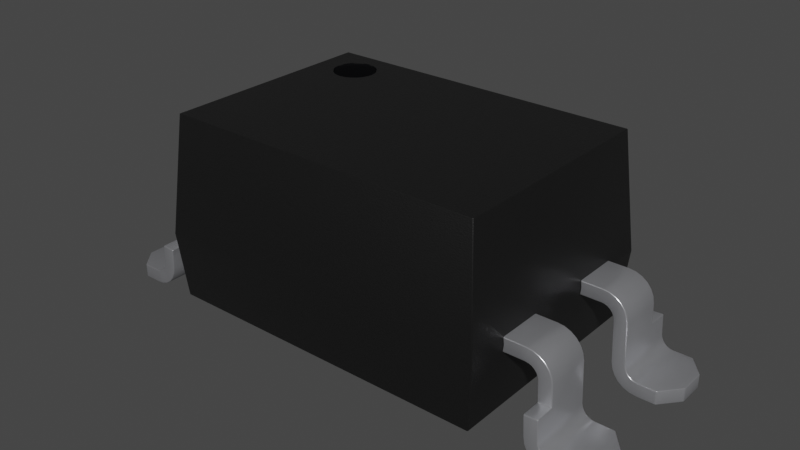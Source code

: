 # Source: SOIC-4_6.5x4.6mm_P2.54mm.blend  (saved by Blender 4.1.23; exported with 4.5.12 LTS)
import bpy
from mathutils import Matrix  # noqa: F401  (used for matrix-valued properties, if any)

bpy.ops.wm.read_factory_settings(use_empty=True)
scene = bpy.context.scene
scene.name = 'Scene'

# ---- collections
col_collection = bpy.data.collections.new('Collection'); scene.collection.children.link(col_collection)

# ---- materials (node trees are filled in below, after node groups)
mat_plastic_chip = bpy.data.materials.new('plastic_chip')
mat_plastic_chip.use_transparent_shadow = False
mat_plastic_chip.preview_render_type = 'CUBE'
mat_plastic_glossy_black = bpy.data.materials.new('plastic_glossy_black')
mat_plastic_glossy_black.alpha_threshold = 0.0
mat_plastic_glossy_black.use_transparent_shadow = False
mat_plastic_glossy_black.preview_render_type = 'CUBE'
mat_plastic_glossy_black.diffuse_color = (0.001296, 0.002578, 0.001683, 1.0)
mat_plastic_glossy_black.specular_color = (0.01, 0.03, 0.01)
mat_plastic_glossy_black.roughness = 0.5
mat_metal_pins = bpy.data.materials.new('metal_pins')
mat_metal_pins.use_transparent_shadow = False
mat_metal_pins.preview_render_type = 'CUBE'

# ---- node groups
ng_auto_smooth = bpy.data.node_groups.new('Auto Smooth', 'GeometryNodeTree')
_s = ng_auto_smooth.interface.new_socket(name='Geometry', in_out='OUTPUT', socket_type='NodeSocketGeometry')
_s = ng_auto_smooth.interface.new_socket(name='Geometry', in_out='INPUT', socket_type='NodeSocketGeometry')
_s = ng_auto_smooth.interface.new_socket(name='Angle', in_out='INPUT', socket_type='NodeSocketFloat')
_s.subtype = 'ANGLE'
_s.min_value = 0.0
_s.max_value = 3.142
ng_auto_smooth.is_modifier = True
_N = ng_auto_smooth.nodes; _L = ng_auto_smooth.links
n0 = _N.new('NodeGroupOutput'); n0.name = 'Group Output'; n0.location = (480, -100)
n1 = _N.new('NodeGroupInput'); n1.name = 'Group Input'; n1.location = (-420, -300)
n2 = _N.new('NodeGroupInput'); n2.name = 'Group Input.001'; n2.location = (-60, -100)
n3 = _N.new('GeometryNodeSetShadeSmooth'); n3.name = 'Set Shade Smooth'; n3.location = (120, -100)
n3.domain = 'EDGE'
n4 = _N.new('GeometryNodeSetShadeSmooth'); n4.name = 'Set Shade Smooth.001'; n4.location = (300, -100)
n5 = _N.new('GeometryNodeInputMeshEdgeAngle'); n5.name = 'Edge Angle'; n5.location = (-420, -220)
n6 = _N.new('GeometryNodeInputEdgeSmooth'); n6.name = 'Is Edge Smooth'; n6.location = (-60, -160)
n7 = _N.new('GeometryNodeInputShadeSmooth'); n7.name = 'Is Face Smooth'; n7.location = (-240, -340)
n8 = _N.new('FunctionNodeBooleanMath'); n8.name = 'Boolean Math'; n8.location = (-60, -220)
n9 = _N.new('FunctionNodeCompare'); n9.name = 'Compare'; n9.location = (-240, -180)
n9.operation = 'LESS_EQUAL'
_L.new(n5.outputs[0], n9.inputs[0])
_L.new(n4.outputs[0], n0.inputs[0])
_L.new(n1.outputs[1], n9.inputs[1])
_L.new(n9.outputs[0], n8.inputs[0])
_L.new(n7.outputs[0], n8.inputs[1])
_L.new(n2.outputs[0], n3.inputs[0])
_L.new(n6.outputs[0], n3.inputs[1])
_L.new(n3.outputs[0], n4.inputs[0])
_L.new(n8.outputs[0], n3.inputs[2])
n0.is_active_output = True

# ---- material node trees
mat_plastic_chip.use_nodes = True; mat_plastic_chip.node_tree.nodes.clear()
_N = mat_plastic_chip.node_tree.nodes; _L = mat_plastic_chip.node_tree.links
n0 = _N.new('ShaderNodeBsdfPrincipled'); n0.name = 'Principled BSDF'; n0.location = (10, 300)
n0.distribution = 'GGX'
n0.subsurface_method = 'BURLEY'
n0.inputs[0].default_value = (0.009312, 0.009312, 0.009312, 1.0)
n0.inputs[1].default_value = 0.1372
n0.inputs[2].default_value = 0.3706
n0.inputs[3].default_value = 1.45
n0.inputs[27].default_value = (0.0, 0.0, 0.0, 1.0)
n0.inputs[28].default_value = 1.0
n1 = _N.new('ShaderNodeOutputMaterial'); n1.name = 'Material Output'; n1.location = (300, 300)
n2 = _N.new('ShaderNodeTexNoise'); n2.name = 'Noise Texture'; n2.location = (-893, 54)
n2.inputs[2].default_value = 200.0
n2.inputs[3].default_value = 3.6
n2.inputs[4].default_value = 0.8375
n3 = _N.new('ShaderNodeBump'); n3.name = 'Bump'; n3.location = (-604, -53)
n3.inputs[0].default_value = 0.08
n3.inputs[1].default_value = 1.0
n3.inputs[2].default_value = 1.0
_L.new(n0.outputs[0], n1.inputs[0])
_L.new(n2.outputs[0], n3.inputs[3])
_L.new(n3.outputs[0], n0.inputs[5])
n1.is_active_output = True
mat_plastic_glossy_black.use_nodes = True; mat_plastic_glossy_black.node_tree.nodes.clear()
_N = mat_plastic_glossy_black.node_tree.nodes; _L = mat_plastic_glossy_black.node_tree.links
n0 = _N.new('ShaderNodeOutputMaterial'); n0.name = 'Material Output'; n0.location = (300, 300)
n1 = _N.new('ShaderNodeTexNoise'); n1.name = 'Noise Texture'; n1.location = (-676, 271)
n1.inputs[2].default_value = 57.0
n1.inputs[4].default_value = 0.8208
n1.inputs[8].default_value = -2.2
n2 = _N.new('ShaderNodeBsdfPrincipled'); n2.name = 'Principled BSDF'; n2.location = (-34, 298)
n2.distribution = 'GGX'
n2.subsurface_method = 'BURLEY'
n2.inputs[0].default_value = (0.003107, 0.003254, 0.00368, 1.0)
n2.inputs[3].default_value = 1.0
n2.inputs[13].default_value = 0.4091
n2.inputs[19].default_value = 0.005682
n2.inputs[27].default_value = (0.0, 0.0, 0.0, 1.0)
n2.inputs[28].default_value = 1.0
n3 = _N.new('ShaderNodeValToRGB'); n3.name = 'ColorRamp'; n3.location = (-430, 279)
while len(n3.color_ramp.elements) > 1: n3.color_ramp.elements.remove(n3.color_ramp.elements[-1])
n3.color_ramp.elements[0].position = 0.2727; n3.color_ramp.elements[0].color = (0.2125, 0.2125, 0.2125, 1.0)
_e = n3.color_ramp.elements.new(1.0); _e.color = (0.5802, 0.5802, 0.5802, 1.0)
_L.new(n2.outputs[0], n0.inputs[0])
_L.new(n1.outputs[0], n3.inputs[0])
_L.new(n3.outputs[0], n2.inputs[2])
n0.is_active_output = True
mat_metal_pins.use_nodes = True; mat_metal_pins.node_tree.nodes.clear()
_N = mat_metal_pins.node_tree.nodes; _L = mat_metal_pins.node_tree.links
n0 = _N.new('ShaderNodeMapping'); n0.name = 'Mapping'; n0.location = (-1447, -91)
n0.inputs[3].default_value = (4.8, 1.2, 1.1)
n1 = _N.new('ShaderNodeBsdfPrincipled'); n1.name = 'Principled BSDF'; n1.location = (-560, 254)
n1.distribution = 'GGX'
n1.subsurface_method = 'BURLEY'
n1.inputs[1].default_value = 0.7818
n1.inputs[2].default_value = 0.2886
n1.inputs[3].default_value = 1.45
n1.inputs[13].default_value = 0.0
n1.inputs[27].default_value = (0.0, 0.0, 0.0, 1.0)
n1.inputs[28].default_value = 1.0
n2 = _N.new('ShaderNodeOutputMaterial'); n2.name = 'Material Output.002'; n2.location = (-205, 253)
n2.width = 213
n3 = _N.new('ShaderNodeTexNoise'); n3.name = 'Noise Texture.002'; n3.location = (-1228, -73)
n3.inputs[2].default_value = 0.1
n3.inputs[3].default_value = 7.0
n3.inputs[4].default_value = 0.6
n3.inputs[8].default_value = 0.4
n4 = _N.new('ShaderNodeTexCoord'); n4.name = 'Texture Coordinate'; n4.location = (-1636, -116)
n5 = _N.new('ShaderNodeMix'); n5.name = 'Mix.001'; n5.location = (-921, 45)
n5.data_type = 'RGBA'
n5.inputs[6].default_value = (0.9398, 0.9547, 1.0, 1.0)
n5.inputs[7].default_value = (0.13, 0.1259, 0.1359, 1.0)
n6 = _N.new('ShaderNodeBump'); n6.name = 'Bump.001'; n6.location = (-1001, -227)
n6.inputs[0].default_value = 0.05
n6.inputs[1].default_value = 0.01
n6.inputs[2].default_value = 1.0
_L.new(n1.outputs[0], n2.inputs[0])
_L.new(n3.outputs[0], n6.inputs[3])
_L.new(n0.outputs[0], n3.inputs[0])
_L.new(n3.outputs[0], n5.inputs[0])
_L.new(n4.outputs[3], n0.inputs[0])
_L.new(n5.outputs[2], n1.inputs[0])
_L.new(n6.outputs[0], n1.inputs[5])
n2.is_active_output = True

# ---- world
world_world = bpy.data.worlds.new('World'); scene.world = world_world
world_world.use_nodes = True; world_world.node_tree.nodes.clear()
_N = world_world.node_tree.nodes; _L = world_world.node_tree.links
n0 = _N.new('ShaderNodeOutputWorld'); n0.name = 'World Output'; n0.location = (300, 300)
n1 = _N.new('ShaderNodeBackground'); n1.name = 'Background'; n1.location = (10, 300)
n1.inputs[0].default_value = (0.05088, 0.05088, 0.05088, 1.0)
_L.new(n1.outputs[0], n0.inputs[0])
n0.is_active_output = True
world_world.color = (0.05088, 0.05088, 0.05088)
world_world.use_sun_shadow = False
world_world.sun_shadow_jitter_overblur = 0.0

# ---- meshes
me_shape_9_indexedfaceset_018 = bpy.data.meshes.new('SHAPE_9_IndexedFaceSet.018')
me_shape_9_indexedfaceset_018.from_pydata([(-1.236, 0.1378, -0.8625), (-1.28, 0.6299, -0.9055), (-1.038, 1.516, -0.5919), (-1.022, 1.516, -0.4724), (1.202, 1.516, -0.828), (-1.202, 1.516, -0.828), (-1.28, 0.6299, 0.9055), (1.28, 0.6299, 0.9055), (-1.202, 1.516, 0.828), (1.202, 1.516, 0.828), (-0.8451, 1.516, -0.7033), (-1.038, 1.516, -0.5104), (1.28, 0.6299, -0.9055), (1.236, 0.1378, 0.8625), (1.236, 0.1378, -0.8625), (-1.236, 0.1378, 0.8625), (-0.8858, 1.516, -0.3937), (-0.7494, 1.516, -0.4724), (-0.7283, 1.516, -0.5512), (-0.7494, 1.516, -0.6299), (-0.8071, 1.516, -0.6876), (-0.7337, 1.516, -0.5104), (-0.7337, 1.516, -0.5919), (-0.7745, 1.516, -0.6625), (-1.022, 1.516, -0.6299), (-1.043, 1.516, -0.5512), (-0.9972, 1.516, -0.4398), (-0.9646, 1.516, -0.4148), (-0.8451, 1.516, -0.3991), (-0.8071, 1.516, -0.4148), (-0.7745, 1.516, -0.4398), (-0.9266, 1.516, -0.7033), (-0.9646, 1.516, -0.6876), (-0.9972, 1.516, -0.6625), (-0.9266, 1.516, -0.3991), (-2.0, 0.0, -0.4016), (-1.74, 0.0, -0.7461), (-1.876, 0.0, -0.7461), (-1.691, 0.00627, -0.7461), (-1.644, 0.02468, -0.7461), (-1.543, 0.1865, -0.7461), (-1.74, 0.0, -0.2539), (-1.644, 0.02468, -0.2539), (-1.573, 0.09254, -0.2539), (-1.535, 0.3399, -0.7461), (-1.543, 0.1865, -0.2539), (-1.527, 0.4892, -0.5984), (-1.523, 0.5127, -0.2539), (-1.513, 0.5343, -0.2539), (-1.457, 0.5757, -0.5984), (-1.433, 0.5787, -0.2539), (-1.275, 0.5787, -0.2539), (-1.28, 0.6299, -0.5984), (-1.28, 0.6299, -0.2539), (-1.275, 0.6811, -0.2539), (-1.433, 0.6811, -0.5984), (-1.528, 0.6564, -0.5984), (-1.569, 0.627, -0.5984), (-1.6, 0.5886, -0.5984), (-1.528, 0.6564, -0.2539), (-1.569, 0.627, -0.2539), (-1.621, 0.5434, -0.2539), (-1.645, 0.1919, -0.2539), (-1.645, 0.1919, -0.7461), (-1.637, 0.3453, -0.7461), (-1.65, 0.1684, -0.2539), (-1.66, 0.1468, -0.2539), (-1.675, 0.1283, -0.2539), (-1.694, 0.1142, -0.2539), (-1.74, 0.1024, -0.7461), (-2.0, 0.1024, -0.4016), (-2.0, 0.1024, -0.5984), (-1.74, 0.1024, -0.2539), (-1.876, 0.0, -0.2539), (-1.691, 0.00627, -0.2539), (-1.604, 0.05406, -0.2539), (-1.552, 0.1377, -0.2539), (-1.527, 0.4892, -0.2539), (-1.498, 0.5528, -0.2539), (-1.479, 0.5669, -0.2539), (-1.457, 0.5757, -0.2539), (-1.433, 0.6811, -0.2539), (-1.482, 0.6748, -0.2539), (-1.6, 0.5886, -0.2539), (-1.63, 0.4946, -0.2539), (-1.716, 0.1054, -0.2539), (-1.65, 0.1684, -0.7461), (-1.66, 0.1468, -0.7461), (-1.675, 0.1283, -0.7461), (-1.694, 0.1142, -0.7461), (-1.716, 0.1054, -0.7461), (-1.876, 0.1024, -0.7461), (-1.604, 0.05406, -0.7461), (-1.573, 0.09254, -0.7461), (-1.552, 0.1377, -0.7461), (-2.0, 0.0, -0.5984), (-1.876, 0.1024, -0.2539), (-1.523, 0.5127, -0.5984), (-1.513, 0.5343, -0.5984), (-1.498, 0.5528, -0.5984), (-1.479, 0.5669, -0.5984), (-1.433, 0.5787, -0.5984), (-1.275, 0.5787, -0.5984), (-1.275, 0.6811, -0.5984), (-1.482, 0.6748, -0.5984), (-1.621, 0.5434, -0.5984), (-1.63, 0.4946, -0.5984), (-1.535, 0.3399, -0.5984), (-1.637, 0.3453, -0.5984), (1.275, 0.6811, -0.2539), (1.28, 0.6299, -0.2539), (1.275, 0.6811, -0.5984), (1.275, 0.5787, -0.5984), (1.275, 0.5787, -0.2539), (1.433, 0.5787, -0.2539), (1.433, 0.5787, -0.5984), (1.479, 0.5669, -0.2539), (1.498, 0.5528, -0.2539), (1.513, 0.5343, -0.2539), (1.523, 0.5127, -0.2539), (1.527, 0.4892, -0.2539), (1.513, 0.5343, -0.5984), (1.498, 0.5528, -0.5984), (1.552, 0.1377, -0.7461), (1.691, 0.00627, -0.7461), (1.74, 0.0, -0.2539), (1.543, 0.1865, -0.2539), (1.691, 0.00627, -0.2539), (1.74, 0.0, -0.7461), (1.876, 0.0, -0.2539), (2.0, 0.0, -0.4016), (2.0, 0.1024, -0.5984), (2.0, 0.0, -0.5984), (1.876, 0.1024, -0.2539), (2.0, 0.1024, -0.4016), (1.74, 0.1024, -0.2539), (1.74, 0.1024, -0.7461), (1.876, 0.1024, -0.7461), (1.694, 0.1142, -0.2539), (1.694, 0.1142, -0.7461), (1.65, 0.1684, -0.7461), (1.637, 0.3453, -0.7461), (1.645, 0.1919, -0.2539), (1.63, 0.4946, -0.2539), (1.63, 0.4946, -0.5984), (1.433, 0.6811, -0.5984), (1.569, 0.627, -0.5984), (1.6, 0.5886, -0.5984), (1.6, 0.5886, -0.2539), (1.528, 0.6564, -0.2539), (1.552, 0.1377, -0.2539), (1.573, 0.09254, -0.2539), (1.604, 0.05406, -0.2539), (1.644, 0.02468, -0.2539), (1.457, 0.5757, -0.2539), (1.433, 0.6811, -0.2539), (1.621, 0.5434, -0.2539), (1.569, 0.627, -0.2539), (1.482, 0.6748, -0.2539), (1.716, 0.1054, -0.2539), (1.675, 0.1283, -0.2539), (1.66, 0.1468, -0.2539), (1.65, 0.1684, -0.2539), (1.535, 0.3399, -0.7461), (1.645, 0.1919, -0.7461), (1.716, 0.1054, -0.7461), (1.675, 0.1283, -0.7461), (1.66, 0.1468, -0.7461), (1.876, 0.0, -0.7461), (1.543, 0.1865, -0.7461), (1.573, 0.09254, -0.7461), (1.604, 0.05406, -0.7461), (1.644, 0.02468, -0.7461), (1.637, 0.3453, -0.5984), (1.482, 0.6748, -0.5984), (1.528, 0.6564, -0.5984), (1.621, 0.5434, -0.5984), (1.28, 0.6299, -0.5984), (1.527, 0.4892, -0.5984), (1.523, 0.5127, -0.5984), (1.479, 0.5669, -0.5984), (1.457, 0.5757, -0.5984), (1.535, 0.3399, -0.5984), (1.275, 0.6811, 0.5984), (1.433, 0.6811, 0.2539), (1.275, 0.5787, 0.2539), (1.28, 0.6299, 0.2539), (1.527, 0.4892, 0.5984), (1.523, 0.5127, 0.5984), (1.513, 0.5343, 0.5984), (1.479, 0.5669, 0.5984), (1.457, 0.5757, 0.5984), (1.479, 0.5669, 0.2539), (1.513, 0.5343, 0.2539), (1.523, 0.5127, 0.2539), (1.535, 0.3399, 0.5984), (1.543, 0.1865, 0.2539), (1.604, 0.05406, 0.7461), (1.691, 0.00627, 0.7461), (1.604, 0.05406, 0.2539), (1.644, 0.02468, 0.2539), (1.691, 0.00627, 0.2539), (1.876, 0.0, 0.7461), (2.0, 0.0, 0.5984), (2.0, 0.0, 0.4016), (1.74, 0.0, 0.2539), (2.0, 0.1024, 0.4016), (1.74, 0.1024, 0.7461), (1.74, 0.1024, 0.2539), (1.645, 0.1919, 0.7461), (1.716, 0.1054, 0.2539), (1.694, 0.1142, 0.2539), (1.675, 0.1283, 0.2539), (1.66, 0.1468, 0.2539), (1.716, 0.1054, 0.7461), (1.694, 0.1142, 0.7461), (1.675, 0.1283, 0.7461), (1.66, 0.1468, 0.7461), (1.65, 0.1684, 0.7461), (1.63, 0.4946, 0.2539), (1.63, 0.4946, 0.5984), (1.6, 0.5886, 0.2539), (1.482, 0.6748, 0.2539), (1.528, 0.6564, 0.5984), (1.569, 0.627, 0.5984), (1.621, 0.5434, 0.5984), (1.876, 0.0, 0.2539), (1.65, 0.1684, 0.2539), (1.645, 0.1919, 0.2539), (1.621, 0.5434, 0.2539), (1.569, 0.627, 0.2539), (1.528, 0.6564, 0.2539), (1.275, 0.6811, 0.2539), (1.433, 0.5787, 0.2539), (1.457, 0.5757, 0.2539), (1.498, 0.5528, 0.2539), (1.527, 0.4892, 0.2539), (1.552, 0.1377, 0.2539), (1.573, 0.09254, 0.2539), (1.543, 0.1865, 0.7461), (1.552, 0.1377, 0.7461), (1.573, 0.09254, 0.7461), (1.644, 0.02468, 0.7461), (1.74, 0.0, 0.7461), (2.0, 0.1024, 0.5984), (1.876, 0.1024, 0.7461), (1.876, 0.1024, 0.2539), (1.498, 0.5528, 0.5984), (1.433, 0.5787, 0.5984), (1.275, 0.5787, 0.5984), (1.28, 0.6299, 0.5984), (1.433, 0.6811, 0.5984), (1.482, 0.6748, 0.5984), (1.6, 0.5886, 0.5984), (1.637, 0.3453, 0.5984), (1.535, 0.3399, 0.7461), (1.637, 0.3453, 0.7461), (-2.0, 0.0, 0.4016), (-1.644, 0.02468, 0.7461), (-1.604, 0.05406, 0.7461), (-1.573, 0.09254, 0.7461), (-1.552, 0.1377, 0.7461), (-1.543, 0.1865, 0.7461), (-1.573, 0.09254, 0.2539), (-1.535, 0.3399, 0.5984), (-1.527, 0.4892, 0.5984), (-1.513, 0.5343, 0.5984), (-1.457, 0.5757, 0.5984), (-1.433, 0.5787, 0.2539), (-1.527, 0.4892, 0.2539), (-1.513, 0.5343, 0.2539), (-1.457, 0.5757, 0.2539), (-1.275, 0.5787, 0.2539), (-1.275, 0.5787, 0.5984), (-1.28, 0.6299, 0.2539), (-1.28, 0.6299, 0.5984), (-1.275, 0.6811, 0.5984), (-1.433, 0.6811, 0.5984), (-1.482, 0.6748, 0.2539), (-1.528, 0.6564, 0.2539), (-1.6, 0.5886, 0.2539), (-1.621, 0.5434, 0.2539), (-1.63, 0.4946, 0.5984), (-1.482, 0.6748, 0.5984), (-1.6, 0.5886, 0.5984), (-1.63, 0.4946, 0.2539), (-1.645, 0.1919, 0.2539), (-1.65, 0.1684, 0.2539), (-1.66, 0.1468, 0.2539), (-1.675, 0.1283, 0.2539), (-1.645, 0.1919, 0.7461), (-1.675, 0.1283, 0.7461), (-1.74, 0.1024, 0.2539), (-1.74, 0.1024, 0.7461), (-2.0, 0.1024, 0.5984), (-2.0, 0.1024, 0.4016), (-1.694, 0.1142, 0.2539), (-1.716, 0.1054, 0.2539), (-1.433, 0.6811, 0.2539), (-1.569, 0.627, 0.2539), (-1.275, 0.6811, 0.2539), (-1.523, 0.5127, 0.2539), (-1.498, 0.5528, 0.2539), (-1.479, 0.5669, 0.2539), (-1.543, 0.1865, 0.2539), (-1.74, 0.0, 0.2539), (-1.691, 0.00627, 0.2539), (-1.644, 0.02468, 0.2539), (-1.604, 0.05406, 0.2539), (-1.552, 0.1377, 0.2539), (-1.535, 0.3399, 0.7461), (-1.74, 0.0, 0.7461), (-1.691, 0.00627, 0.7461), (-1.876, 0.0, 0.7461), (-1.876, 0.1024, 0.7461), (-1.65, 0.1684, 0.7461), (-1.66, 0.1468, 0.7461), (-1.694, 0.1142, 0.7461), (-1.716, 0.1054, 0.7461), (-2.0, 0.0, 0.5984), (-1.876, 0.1024, 0.2539), (-1.876, 0.0, 0.2539), (-1.528, 0.6564, 0.5984), (-1.569, 0.627, 0.5984), (-1.621, 0.5434, 0.5984), (-1.433, 0.5787, 0.5984), (-1.523, 0.5127, 0.5984), (-1.498, 0.5528, 0.5984), (-1.479, 0.5669, 0.5984), (-1.637, 0.3453, 0.7461), (-1.637, 0.3453, 0.5984), (-0.8858, 1.516, -0.7094), (-0.9928, 1.502, -0.4442), (-0.9615, 1.502, -0.4201), (-0.8467, 1.502, -0.405), (-0.8102, 1.502, -0.4201), (-0.7788, 1.502, -0.4442), (-0.925, 1.502, -0.6973), (-0.9615, 1.502, -0.6822), (-0.9928, 1.502, -0.6582), (-1.017, 1.502, -0.6268), (-1.032, 1.502, -0.5903), (-1.037, 1.502, -0.5512), (-1.032, 1.502, -0.512), (-1.017, 1.502, -0.4755), (-0.925, 1.502, -0.405), (-0.8858, 1.502, -0.3999), (-0.7548, 1.502, -0.6268), (-0.7788, 1.502, -0.6582), (-0.7345, 1.502, -0.5512), (-0.7397, 1.502, -0.5903), (-0.8102, 1.502, -0.6822), (-0.8467, 1.502, -0.6973), (-0.7548, 1.502, -0.4755), (-0.7397, 1.502, -0.512), (-0.8858, 1.502, -0.7032)], [], [(15, 6, 1), (15, 1, 0), (9, 7, 12), (9, 12, 4), (12, 1, 5), (4, 12, 5), (6, 8, 5), (6, 5, 1), (7, 9, 8), (7, 8, 6), (32, 5, 33), (24, 33, 5), (31, 5, 32), (2, 24, 5), (25, 2, 5), (11, 25, 5), (8, 28, 16), (8, 29, 28), (8, 30, 29), (8, 3, 11), (8, 26, 3), (8, 27, 26), (8, 34, 27), (8, 16, 34), (8, 11, 5), (4, 21, 17), (4, 18, 21), (4, 22, 18), (4, 19, 22), (4, 23, 19), (4, 20, 23), (4, 10, 20), (9, 17, 30), (9, 30, 8), (9, 4, 17), (4, 5, 10), (13, 14, 12), (7, 13, 12), (13, 7, 6), (13, 6, 15), (12, 14, 0), (12, 0, 1), (13, 0, 14), (13, 15, 0), (10, 5, 31, 331), (95, 37, 36), (35, 36, 41), (35, 95, 36), (73, 35, 41), (94, 40, 45), (94, 45, 76), (93, 76, 43), (93, 94, 76), (92, 43, 75), (92, 93, 43), (39, 75, 42), (39, 92, 75), (38, 42, 74), (38, 39, 42), (36, 74, 41), (36, 38, 74), (40, 44, 107), (77, 107, 46), (45, 107, 77), (45, 40, 107), (97, 47, 77), (97, 77, 46), (98, 48, 47), (98, 47, 97), (99, 78, 48), (99, 48, 98), (100, 79, 78), (100, 78, 99), (49, 80, 79), (49, 79, 100), (101, 50, 80), (101, 80, 49), (50, 102, 51), (50, 101, 102), (51, 52, 53), (51, 102, 52), (53, 103, 54), (53, 52, 103), (54, 55, 81), (54, 103, 55), (105, 106, 84), (105, 84, 61), (58, 61, 83), (58, 105, 61), (57, 83, 60), (57, 58, 83), (56, 60, 59), (56, 57, 60), (104, 59, 82), (104, 56, 59), (55, 82, 81), (55, 104, 82), (108, 64, 63), (62, 108, 63), (84, 106, 108), (84, 108, 62), (86, 62, 63), (86, 65, 62), (87, 66, 65), (87, 65, 86), (88, 67, 66), (88, 66, 87), (89, 68, 67), (89, 67, 88), (90, 85, 68), (90, 68, 89), (69, 72, 85), (69, 85, 90), (69, 91, 71), (72, 70, 96), (72, 71, 70), (72, 69, 71), (71, 35, 70), (71, 95, 35), (72, 96, 73), (72, 73, 41), (85, 41, 74), (85, 72, 41), (68, 74, 42), (68, 85, 74), (67, 42, 75), (67, 68, 42), (43, 66, 67), (43, 67, 75), (76, 65, 66), (76, 66, 43), (45, 62, 65), (45, 65, 76), (77, 84, 62), (77, 62, 45), (47, 61, 84), (47, 84, 77), (48, 83, 61), (48, 61, 47), (60, 48, 78), (60, 83, 48), (59, 78, 79), (59, 60, 78), (82, 79, 80), (82, 59, 79), (81, 80, 50), (81, 82, 80), (53, 50, 51), (53, 81, 50), (54, 81, 53), (69, 37, 91), (69, 36, 37), (90, 38, 36), (90, 36, 69), (89, 39, 38), (89, 38, 90), (88, 92, 39), (88, 39, 89), (93, 88, 87), (93, 92, 88), (94, 86, 63), (94, 87, 86), (94, 93, 87), (40, 94, 63), (44, 63, 64), (44, 40, 63), (37, 95, 71), (37, 71, 91), (70, 35, 73), (70, 73, 96), (98, 58, 57), (98, 57, 99), (100, 57, 56), (100, 99, 57), (97, 105, 58), (97, 58, 98), (49, 104, 55), (49, 56, 104), (49, 100, 56), (46, 106, 105), (46, 105, 97), (101, 49, 55), (52, 55, 103), (52, 101, 55), (107, 108, 106), (107, 106, 46), (102, 101, 52), (107, 64, 108), (107, 44, 64), (155, 111, 109), (155, 145, 111), (109, 177, 110), (109, 111, 177), (110, 112, 113), (110, 177, 112), (113, 115, 114), (113, 112, 115), (115, 154, 114), (181, 116, 154), (181, 154, 115), (180, 117, 116), (180, 116, 181), (122, 118, 117), (122, 117, 180), (121, 119, 118), (121, 118, 122), (179, 120, 119), (179, 119, 121), (178, 120, 179), (182, 163, 169), (126, 182, 169), (120, 178, 182), (120, 182, 126), (124, 128, 125), (124, 125, 127), (172, 127, 153), (172, 124, 127), (171, 153, 152), (171, 172, 153), (170, 152, 151), (170, 171, 152), (123, 150, 126), (123, 151, 150), (123, 170, 151), (169, 123, 126), (128, 168, 132), (125, 130, 129), (125, 132, 130), (125, 128, 132), (134, 132, 131), (134, 130, 132), (131, 137, 136), (134, 136, 135), (134, 131, 136), (133, 134, 135), (165, 135, 136), (165, 159, 135), (139, 138, 159), (139, 159, 165), (166, 160, 138), (166, 138, 139), (167, 161, 160), (167, 160, 166), (140, 162, 161), (140, 161, 167), (164, 142, 162), (164, 162, 140), (164, 141, 173), (143, 173, 144), (142, 173, 143), (142, 164, 173), (174, 145, 155), (174, 155, 158), (175, 158, 149), (175, 174, 158), (146, 157, 148), (146, 149, 157), (146, 175, 149), (147, 146, 148), (176, 148, 156), (176, 147, 148), (144, 156, 143), (144, 176, 156), (135, 129, 133), (135, 125, 129), (159, 127, 125), (159, 125, 135), (138, 153, 127), (138, 127, 159), (160, 152, 153), (160, 153, 138), (151, 160, 161), (151, 161, 162), (151, 152, 160), (150, 151, 162), (126, 162, 142), (126, 150, 162), (120, 142, 143), (120, 126, 142), (119, 143, 156), (119, 120, 143), (118, 156, 148), (118, 119, 156), (157, 117, 118), (157, 118, 148), (116, 117, 157), (149, 116, 157), (158, 154, 116), (158, 116, 149), (155, 114, 154), (155, 154, 158), (110, 113, 114), (110, 114, 155), (109, 110, 155), (136, 137, 168), (136, 168, 128), (165, 128, 124), (165, 136, 128), (139, 124, 172), (139, 165, 124), (166, 172, 171), (166, 139, 172), (170, 167, 166), (170, 166, 171), (123, 140, 167), (123, 167, 170), (169, 164, 140), (169, 140, 123), (141, 164, 169), (163, 141, 169), (168, 137, 131), (168, 131, 132), (134, 133, 129), (134, 129, 130), (145, 177, 111), (115, 112, 177), (115, 177, 145), (181, 145, 174), (181, 115, 145), (180, 174, 175), (180, 181, 174), (122, 175, 146), (122, 180, 175), (147, 121, 122), (147, 122, 146), (176, 178, 179), (176, 179, 121), (176, 121, 147), (144, 178, 176), (173, 182, 178), (173, 178, 144), (163, 173, 141), (163, 182, 173), (251, 232, 183), (251, 184, 232), (183, 186, 250), (183, 232, 186), (250, 185, 249), (250, 186, 185), (249, 233, 248), (249, 185, 233), (188, 236, 187), (188, 194, 236), (189, 193, 194), (189, 194, 188), (247, 235, 193), (247, 193, 189), (190, 192, 235), (190, 235, 247), (191, 234, 192), (191, 192, 190), (248, 233, 234), (248, 234, 191), (195, 196, 239), (195, 236, 196), (255, 195, 239), (187, 236, 195), (240, 239, 196), (240, 196, 237), (241, 237, 238), (241, 238, 199), (241, 240, 237), (197, 241, 199), (242, 199, 200), (242, 197, 199), (198, 200, 201), (198, 242, 200), (243, 201, 205), (243, 198, 201), (205, 226, 204), (243, 203, 202), (243, 204, 203), (243, 205, 204), (204, 244, 203), (204, 206, 244), (206, 246, 208), (244, 208, 207), (244, 206, 208), (245, 244, 207), (218, 228, 209), (218, 227, 228), (217, 213, 227), (217, 227, 218), (216, 212, 213), (216, 213, 217), (215, 211, 212), (215, 212, 216), (214, 208, 210), (214, 210, 211), (214, 211, 215), (207, 208, 214), (254, 219, 220), (254, 228, 219), (209, 254, 256), (209, 228, 254), (225, 220, 219), (225, 219, 229), (253, 229, 221), (253, 225, 229), (224, 221, 230), (224, 253, 221), (223, 230, 231), (223, 224, 230), (252, 231, 222), (252, 223, 231), (251, 222, 184), (251, 252, 222), (193, 230, 221), (193, 235, 230), (192, 231, 230), (192, 230, 235), (194, 229, 219), (194, 221, 229), (194, 193, 221), (234, 222, 231), (234, 231, 192), (236, 194, 219), (233, 184, 222), (233, 222, 234), (186, 232, 184), (186, 184, 233), (185, 186, 233), (205, 246, 226), (205, 208, 246), (196, 219, 228), (196, 236, 219), (201, 210, 208), (201, 208, 205), (237, 227, 213), (237, 228, 227), (237, 196, 228), (200, 211, 210), (200, 210, 201), (238, 237, 213), (199, 212, 211), (199, 213, 212), (199, 238, 213), (199, 211, 200), (243, 202, 245), (243, 245, 207), (243, 207, 214), (239, 256, 255), (239, 209, 256), (198, 243, 214), (240, 218, 209), (240, 209, 239), (242, 214, 215), (242, 198, 214), (241, 216, 217), (241, 217, 218), (241, 218, 240), (197, 215, 216), (197, 242, 215), (197, 216, 241), (203, 244, 245), (203, 245, 202), (246, 206, 204), (246, 204, 226), (189, 253, 224), (189, 224, 247), (190, 224, 223), (190, 247, 224), (188, 225, 253), (188, 253, 189), (191, 252, 251), (191, 223, 252), (191, 190, 223), (187, 220, 225), (187, 225, 188), (248, 191, 251), (250, 251, 183), (250, 248, 251), (195, 254, 220), (195, 220, 187), (249, 248, 250), (195, 256, 254), (195, 255, 256), (257, 321, 305), (319, 305, 311), (319, 257, 305), (313, 319, 311), (312, 311, 305), (312, 305, 306), (258, 306, 307), (258, 312, 306), (259, 307, 308), (259, 308, 263), (259, 258, 307), (260, 259, 263), (261, 263, 309), (261, 260, 263), (262, 309, 304), (262, 261, 309), (264, 269, 265), (264, 304, 269), (262, 264, 310), (262, 304, 264), (267, 268, 325), (267, 303, 271), (267, 271, 268), (328, 302, 303), (328, 303, 267), (327, 302, 328), (266, 270, 302), (266, 302, 327), (326, 301, 270), (326, 270, 266), (265, 269, 301), (265, 301, 326), (325, 272, 273), (325, 268, 272), (273, 274, 275), (273, 272, 274), (275, 300, 276), (275, 274, 300), (276, 298, 277), (276, 300, 298), (283, 277, 298), (283, 298, 278), (322, 278, 279), (322, 283, 278), (323, 279, 299), (323, 322, 279), (284, 299, 280), (284, 323, 299), (324, 280, 281), (324, 284, 280), (282, 281, 285), (282, 324, 281), (330, 286, 290), (330, 285, 286), (329, 330, 290), (282, 285, 330), (318, 292, 293), (318, 297, 292), (317, 296, 297), (317, 297, 318), (291, 289, 296), (291, 296, 317), (316, 288, 289), (316, 289, 291), (315, 286, 287), (315, 287, 288), (315, 288, 316), (290, 286, 315), (292, 320, 295), (294, 292, 295), (293, 294, 314), (293, 292, 294), (319, 295, 257), (319, 294, 295), (302, 280, 299), (270, 280, 302), (303, 299, 279), (303, 302, 299), (301, 281, 280), (301, 280, 270), (271, 278, 298), (271, 279, 278), (271, 303, 279), (269, 285, 281), (269, 281, 301), (268, 271, 298), (274, 298, 300), (274, 268, 298), (272, 268, 274), (286, 285, 269), (305, 320, 292), (305, 321, 320), (304, 286, 269), (306, 292, 297), (306, 305, 292), (309, 287, 286), (309, 286, 304), (307, 297, 296), (307, 306, 297), (263, 288, 287), (263, 289, 288), (263, 287, 309), (308, 296, 289), (308, 289, 263), (308, 307, 296), (290, 310, 329), (311, 314, 313), (311, 293, 314), (262, 310, 290), (312, 318, 293), (312, 293, 311), (261, 290, 315), (261, 315, 316), (261, 262, 290), (258, 317, 318), (258, 318, 312), (260, 261, 316), (259, 316, 291), (259, 291, 317), (259, 260, 316), (259, 317, 258), (319, 313, 314), (319, 314, 294), (320, 321, 257), (320, 257, 295), (277, 275, 276), (325, 273, 275), (325, 275, 277), (267, 277, 283), (267, 325, 277), (328, 283, 322), (328, 267, 283), (327, 322, 323), (327, 328, 322), (284, 266, 327), (284, 327, 323), (324, 265, 326), (324, 326, 266), (324, 266, 284), (282, 265, 324), (330, 264, 265), (330, 265, 282), (310, 330, 329), (310, 264, 330), (20, 10, 352, 351), (332, 333, 345, 346, 334, 335, 336, 353, 354, 349, 350, 347, 348, 351, 352, 355, 337, 338, 339, 340, 341, 342, 343, 344), (26, 27, 333, 332), (25, 11, 343, 342), (28, 29, 335, 334), (3, 26, 332, 344), (21, 18, 349, 354), (29, 30, 336, 335), (19, 23, 348, 347), (27, 34, 345, 333), (31, 32, 338, 337), (18, 22, 350, 349), (33, 24, 340, 339), (30, 17, 353, 336), (331, 31, 337, 355), (32, 33, 339, 338), (34, 16, 346, 345), (22, 19, 347, 350), (23, 20, 351, 348), (11, 3, 344, 343), (24, 2, 341, 340), (17, 21, 354, 353), (16, 28, 334, 346), (10, 331, 355, 352), (2, 25, 342, 341)])
me_shape_9_indexedfaceset_018.polygons.foreach_set('use_smooth', [1, 1, 1, 1, 1, 1, 1, 1, 1, 1, 0, 0, 0, 0, 0, 0, 0, 0, 0, 0, 0, 0, 0, 0, 0, 0, 0, 0, 0, 0, 0, 0, 0, 0, 0, 0, 1, 1, 1, 1, 1, 1, 1, 1, 0, 1, 1, 1, 1, 1, 1, 1, 1, 1, 1, 1, 1, 1, 1, 1, 1, 1, 1, 1, 1, 1, 1, 1, 1, 1, 1, 1, 1, 1, 1, 1, 1, 1, 1, 1, 1, 1, 1, 1, 1, 1, 1, 1, 1, 1, 1, 1, 1, 1, 1, 1, 1, 1, 1, 1, 1, 1, 1, 1, 1, 1, 1, 1, 1, 1, 1, 1, 1, 1, 1, 1, 1, 1, 1, 1, 1, 1, 1, 1, 1, 1, 1, 1, 1, 1, 1, 1, 1, 1, 1, 1, 1, 1, 1, 1, 1, 1, 1, 1, 1, 1, 1, 1, 1, 1, 1, 1, 1, 1, 1, 1, 1, 1, 1, 1, 1, 1, 1, 1, 1, 1, 1, 1, 1, 1, 1, 1, 1, 1, 1, 1, 1, 1, 1, 1, 1, 1, 1, 1, 1, 1, 1, 1, 1, 1, 1, 1, 1, 1, 1, 1, 1, 1, 1, 1, 1, 1, 1, 1, 1, 1, 1, 1, 1, 1, 1, 1, 1, 1, 1, 1, 1, 1, 1, 1, 1, 1, 1, 1, 1, 1, 1, 1, 1, 1, 1, 1, 1, 1, 1, 1, 1, 1, 1, 1, 1, 1, 1, 1, 1, 1, 1, 1, 1, 1, 1, 1, 1, 1, 1, 1, 1, 1, 1, 1, 1, 1, 1, 1, 1, 1, 1, 1, 1, 1, 1, 1, 1, 1, 1, 1, 1, 1, 1, 1, 1, 1, 1, 1, 1, 1, 1, 1, 1, 1, 1, 1, 1, 1, 1, 1, 1, 1, 1, 1, 1, 1, 1, 1, 1, 1, 1, 1, 1, 1, 1, 1, 1, 1, 1, 1, 1, 1, 1, 1, 1, 1, 1, 1, 1, 1, 1, 1, 1, 1, 1, 1, 1, 1, 1, 1, 1, 1, 1, 1, 1, 1, 1, 1, 1, 1, 1, 1, 1, 1, 1, 1, 1, 1, 1, 1, 1, 1, 1, 1, 1, 1, 1, 1, 1, 1, 1, 1, 1, 1, 1, 1, 1, 1, 1, 1, 1, 1, 1, 1, 1, 1, 1, 1, 1, 1, 1, 1, 1, 1, 1, 1, 1, 1, 1, 1, 1, 1, 1, 1, 1, 1, 1, 1, 1, 1, 1, 1, 1, 1, 1, 1, 1, 1, 1, 1, 1, 1, 1, 1, 1, 1, 1, 1, 1, 1, 1, 1, 1, 1, 1, 1, 1, 1, 1, 1, 1, 1, 1, 1, 1, 1, 1, 1, 1, 1, 1, 1, 1, 1, 1, 1, 1, 1, 1, 1, 1, 1, 1, 1, 1, 1, 1, 1, 1, 1, 1, 1, 1, 1, 1, 1, 1, 1, 1, 1, 1, 1, 1, 1, 1, 1, 1, 1, 1, 1, 1, 1, 1, 1, 1, 1, 1, 1, 1, 1, 1, 1, 1, 1, 1, 1, 1, 1, 1, 1, 1, 1, 1, 1, 1, 1, 1, 1, 1, 1, 1, 1, 1, 1, 1, 1, 1, 1, 1, 1, 1, 1, 1, 1, 1, 1, 1, 1, 1, 1, 1, 1, 1, 1, 1, 1, 1, 1, 1, 1, 1, 1, 1, 1, 1, 1, 1, 1, 1, 1, 1, 1, 1, 1, 1, 1, 1, 1, 1, 1, 1, 1, 1, 1, 1, 1, 1, 1, 1, 1, 1, 1, 1, 1, 1, 1, 1, 1, 1, 1, 1, 1, 1, 1, 1, 1, 1, 1, 1, 1, 1, 1, 1, 1, 1, 1, 1, 1, 1, 1, 1, 1, 1, 1, 1, 1, 1, 1, 1, 1, 1, 1, 1, 1, 1, 1, 1, 1, 1, 1, 1, 1, 1, 1, 1, 1, 1, 1, 1, 1, 1, 1, 1, 1, 1, 1, 1, 1, 1, 1])
me_shape_9_indexedfaceset_018.polygons.foreach_set('material_index', [0, 0, 0, 0, 0, 0, 0, 0, 0, 0, 0, 0, 0, 0, 0, 0, 0, 0, 0, 0, 0, 0, 0, 0, 0, 0, 0, 0, 0, 0, 0, 0, 0, 0, 0, 0, 0, 0, 0, 0, 0, 0, 0, 0, 0, 2, 2, 2, 2, 2, 2, 2, 2, 2, 2, 2, 2, 2, 2, 2, 2, 2, 2, 2, 2, 2, 2, 2, 2, 2, 2, 2, 2, 2, 2, 2, 2, 2, 2, 2, 2, 2, 2, 2, 2, 2, 2, 2, 2, 2, 2, 2, 2, 2, 2, 2, 2, 2, 2, 2, 2, 2, 2, 2, 2, 2, 2, 2, 2, 2, 2, 2, 2, 2, 2, 2, 2, 2, 2, 2, 2, 2, 2, 2, 2, 2, 2, 2, 2, 2, 2, 2, 2, 2, 2, 2, 2, 2, 2, 2, 2, 2, 2, 2, 2, 2, 2, 2, 2, 2, 2, 2, 2, 2, 2, 2, 2, 2, 2, 2, 2, 2, 2, 2, 2, 2, 2, 2, 2, 2, 2, 2, 2, 2, 2, 2, 2, 2, 2, 2, 2, 2, 2, 2, 2, 2, 2, 2, 2, 2, 2, 2, 2, 2, 2, 2, 2, 2, 2, 2, 2, 2, 2, 2, 2, 2, 2, 2, 2, 2, 2, 2, 2, 2, 2, 2, 2, 2, 2, 2, 2, 2, 2, 2, 2, 2, 2, 2, 2, 2, 2, 2, 2, 2, 2, 2, 2, 2, 2, 2, 2, 2, 2, 2, 2, 2, 2, 2, 2, 2, 2, 2, 2, 2, 2, 2, 2, 2, 2, 2, 2, 2, 2, 2, 2, 2, 2, 2, 2, 2, 2, 2, 2, 2, 2, 2, 2, 2, 2, 2, 2, 2, 2, 2, 2, 2, 2, 2, 2, 2, 2, 2, 2, 2, 2, 2, 2, 2, 2, 2, 2, 2, 2, 2, 2, 2, 2, 2, 2, 2, 2, 2, 2, 2, 2, 2, 2, 2, 2, 2, 2, 2, 2, 2, 2, 2, 2, 2, 2, 2, 2, 2, 2, 2, 2, 2, 2, 2, 2, 2, 2, 2, 2, 2, 2, 2, 2, 2, 2, 2, 2, 2, 2, 2, 2, 2, 2, 2, 2, 2, 2, 2, 2, 2, 2, 2, 2, 2, 2, 2, 2, 2, 2, 2, 2, 2, 2, 2, 2, 2, 2, 2, 2, 2, 2, 2, 2, 2, 2, 2, 2, 2, 2, 2, 2, 2, 2, 2, 2, 2, 2, 2, 2, 2, 2, 2, 2, 2, 2, 2, 2, 2, 2, 2, 2, 2, 2, 2, 2, 2, 2, 2, 2, 2, 2, 2, 2, 2, 2, 2, 2, 2, 2, 2, 2, 2, 2, 2, 2, 2, 2, 2, 2, 2, 2, 2, 2, 2, 2, 2, 2, 2, 2, 2, 2, 2, 2, 2, 2, 2, 2, 2, 2, 2, 2, 2, 2, 2, 2, 2, 2, 2, 2, 2, 2, 2, 2, 2, 2, 2, 2, 2, 2, 2, 2, 2, 2, 2, 2, 2, 2, 2, 2, 2, 2, 2, 2, 2, 2, 2, 2, 2, 2, 2, 2, 2, 2, 2, 2, 2, 2, 2, 2, 2, 2, 2, 2, 2, 2, 2, 2, 2, 2, 2, 2, 2, 2, 2, 2, 2, 2, 2, 2, 2, 2, 2, 2, 2, 2, 2, 2, 2, 2, 2, 2, 2, 2, 2, 2, 2, 2, 2, 2, 2, 2, 2, 2, 2, 2, 2, 2, 2, 2, 2, 2, 2, 2, 2, 2, 2, 2, 2, 2, 2, 2, 2, 2, 2, 2, 2, 2, 2, 2, 2, 2, 2, 2, 2, 2, 2, 2, 2, 2, 2, 2, 2, 2, 2, 2, 2, 2, 2, 2, 2, 2, 2, 2, 2, 2, 2, 2, 2, 2, 2, 2, 2, 2, 2, 2, 2, 2, 1, 1, 1, 1, 1, 1, 1, 1, 1, 1, 1, 1, 1, 1, 1, 1, 1, 1, 1, 1, 1, 1, 1, 1, 1])
_uv = me_shape_9_indexedfaceset_018.uv_layers.new(name='UVMap')
_uv.uv.foreach_set('vector', [0.9762, 0.0, 1.0, 1.0, 0.0, 1.0, 0.9762, 0.0, 0.0, 1.0, 0.02377, 0.0, 0.9572, 1.0, 1.0, 0.0, 0.0, 0.0, 0.9572, 1.0, 0.0, 0.0, 0.04279, 1.0, 1.0, 0.0, 0.0, 0.0, 0.03028, 1.0, 0.9697, 1.0, 1.0, 0.0, 0.03028, 1.0, 1.0, 0.0, 0.9572, 1.0, 0.04279, 1.0, 1.0, 0.0, 0.04279, 1.0, 0.0, 0.0, 1.0, 0.0, 0.9697, 1.0, 0.03028, 1.0, 1.0, 0.0, 0.03028, 1.0, 0.0, 0.0, 0.09878, 0.08481, 0.0, 0.0, 0.08521, 0.09992, 0.0748, 0.1196, 0.08521, 0.09992, 0.0, 0.0, 0.1146, 0.07531, 0.0, 0.0, 0.09878, 0.08481, 0.06825, 0.1426, 0.0748, 0.1196, 0.0, 0.0, 0.06602, 0.1672, 0.06825, 0.1426, 0.0, 0.0, 0.06825, 0.1918, 0.06602, 0.1672, 0.0, 0.0, 0.0, 1.0, 0.1485, 0.259, 0.1315, 0.2623, 0.0, 1.0, 0.1643, 0.2495, 0.1485, 0.259, 0.0, 1.0, 0.1778, 0.2344, 0.1643, 0.2495, 0.0, 1.0, 0.0748, 0.2147, 0.06825, 0.1918, 0.0, 1.0, 0.08521, 0.2344, 0.0748, 0.2147, 0.0, 1.0, 0.09878, 0.2495, 0.08521, 0.2344, 0.0, 1.0, 0.1146, 0.259, 0.09878, 0.2495, 0.0, 1.0, 0.1315, 0.2623, 0.1146, 0.259, 0.0, 1.0, 0.06825, 0.1918, 0.0, 0.0, 1.0, 0.0, 0.1948, 0.1918, 0.1883, 0.2147, 1.0, 0.0, 0.197, 0.1672, 0.1948, 0.1918, 1.0, 0.0, 0.1948, 0.1426, 0.197, 0.1672, 1.0, 0.0, 0.1883, 0.1196, 0.1948, 0.1426, 1.0, 0.0, 0.1778, 0.09992, 0.1883, 0.1196, 1.0, 0.0, 0.1643, 0.08481, 0.1778, 0.09992, 1.0, 0.0, 0.1485, 0.07531, 0.1643, 0.08481, 1.0, 1.0, 0.1883, 0.2147, 0.1778, 0.2344, 1.0, 1.0, 0.1778, 0.2344, 0.0, 1.0, 1.0, 1.0, 1.0, 0.0, 0.1883, 0.2147, 1.0, 0.0, 0.0, 0.0, 0.1485, 0.07531, 0.9762, 0.0, 0.02377, 0.0, 0.0, 1.0, 1.0, 1.0, 0.9762, 0.0, 0.0, 1.0, 0.9832, 0.0, 1.0, 1.0, 0.0, 1.0, 0.9832, 0.0, 0.0, 1.0, 0.01682, 0.0, 1.0, 1.0, 0.9832, 0.0, 0.01682, 0.0, 1.0, 1.0, 0.01682, 0.0, 0.0, 1.0, 1.0, 1.0, 0.0, 0.0, 1.0, 0.0, 1.0, 1.0, 0.0, 1.0, 0.0, 0.0, 0.1485, 0.07531, 0.0, 0.0, 0.1146, 0.07531, 0.1315, 0.07531, 0.3, 0.0, 0.0, 0.4762, 0.0, 1.0, 0.7, 0.0, 0.0, 1.0, 1.0, 1.0, 0.7, 0.0, 0.3, 0.0, 0.0, 1.0, 1.0, 0.4762, 0.7, 0.0, 1.0, 1.0, 0.0, 0.955, 0.0, 1.0, 1.0, 1.0, 0.0, 0.955, 1.0, 1.0, 1.0, 0.955, 0.0, 0.8492, 1.0, 0.955, 1.0, 0.8492, 0.0, 0.8492, 0.0, 0.955, 1.0, 0.955, 0.0, 0.6893, 1.0, 0.8492, 1.0, 0.6893, 0.0, 0.6893, 0.0, 0.8492, 1.0, 0.8492, 0.0, 0.4855, 1.0, 0.6893, 1.0, 0.4855, 0.0, 0.4855, 0.0, 0.6893, 1.0, 0.6893, 0.0, 0.2507, 1.0, 0.4855, 1.0, 0.2507, 0.0, 0.2507, 0.0, 0.4855, 1.0, 0.4855, 0.0, 0.0, 1.0, 0.2507, 1.0, 0.0, 0.0, 0.0, 0.0, 0.2507, 1.0, 0.2507, 0.0, 0.0, 0.0, 0.5068, 0.3, 0.5068, 1.0, 1.0, 0.3, 0.5068, 0.3, 1.0, 1.0, 0.0, 0.3, 0.5068, 1.0, 1.0, 1.0, 0.0, 0.0, 0.0, 0.3, 0.5068, 0.0, 0.04497, 1.0, 0.04497, 1.0, 0.0, 0.0, 0.04497, 1.0, 0.0, 0.0, 0.0, 0.0, 0.1508, 1.0, 0.1508, 1.0, 0.04497, 0.0, 0.1508, 1.0, 0.04497, 0.0, 0.04497, 0.0, 0.3107, 1.0, 0.3107, 1.0, 0.1508, 0.0, 0.3107, 1.0, 0.1508, 0.0, 0.1508, 0.0, 0.5145, 1.0, 0.5145, 1.0, 0.3107, 0.0, 0.5145, 1.0, 0.3107, 0.0, 0.3107, 0.0, 0.7493, 1.0, 0.7493, 1.0, 0.5145, 0.0, 0.7493, 1.0, 0.5145, 0.0, 0.5145, 0.0, 1.0, 1.0, 1.0, 1.0, 0.7493, 0.0, 1.0, 1.0, 0.7493, 0.0, 0.7493, 1.0, 0.0, 0.0, 1.0, 1.0, 1.0, 1.0, 0.0, 0.0, 0.0, 0.0, 1.0, 1.0, 0.0, 0.0, 1.0, 1.0, 1.0, 1.0, 0.0, 0.0, 0.0, 0.0, 1.0, 1.0, 0.0, 0.0, 1.0, 1.0, 1.0, 1.0, 0.0, 0.0, 0.0, 0.0, 1.0, 1.0, 1.0, 0.0, 0.0, 1.0, 0.0, 1.0, 1.0, 0.0, 1.0, 0.0, 0.0, 0.0, 0.04497, 0.0, 0.0, 1.0, 0.0, 0.0, 0.04497, 1.0, 0.0, 1.0, 0.04497, 0.0, 0.1508, 1.0, 0.04497, 1.0, 0.1508, 0.0, 0.1508, 0.0, 0.04497, 1.0, 0.04497, 0.0, 0.3107, 1.0, 0.1508, 1.0, 0.3107, 0.0, 0.3107, 0.0, 0.1508, 1.0, 0.1508, 0.0, 0.5145, 1.0, 0.3107, 1.0, 0.5145, 0.0, 0.5145, 0.0, 0.3107, 1.0, 0.3107, 0.0, 0.7493, 1.0, 0.5145, 1.0, 0.7493, 0.0, 0.7493, 0.0, 0.5145, 1.0, 0.5145, 0.0, 1.0, 1.0, 0.7493, 1.0, 1.0, 0.0, 1.0, 0.0, 0.7493, 1.0, 0.7493, 0.3, 0.5068, 0.0, 0.5068, 0.0, 0.0, 1.0, 0.0, 0.3, 0.5068, 0.0, 0.0, 1.0, 1.0, 0.3, 1.0, 0.3, 0.5068, 1.0, 1.0, 0.3, 0.5068, 1.0, 0.0, 0.0, 0.955, 1.0, 1.0, 0.0, 1.0, 0.0, 0.955, 1.0, 0.955, 1.0, 1.0, 0.0, 0.8492, 1.0, 0.8492, 1.0, 0.955, 0.0, 0.8492, 1.0, 0.955, 0.0, 0.955, 0.0, 0.6893, 1.0, 0.6893, 1.0, 0.8492, 0.0, 0.6893, 1.0, 0.8492, 0.0, 0.8492, 0.0, 0.4855, 1.0, 0.4855, 1.0, 0.6893, 0.0, 0.4855, 1.0, 0.6893, 0.0, 0.6893, 0.0, 0.2507, 1.0, 0.2507, 1.0, 0.4855, 0.0, 0.2507, 1.0, 0.4855, 0.0, 0.4855, 0.0, 0.0, 1.0, 0.0, 1.0, 0.2507, 0.0, 0.0, 1.0, 0.2507, 0.0, 0.2507, 0.0, 1.0, 0.0, 0.4762, 0.3, 0.0, 1.0, 1.0, 0.7, 0.0, 1.0, 0.4762, 1.0, 1.0, 0.3, 0.0, 0.7, 0.0, 1.0, 1.0, 0.0, 1.0, 0.3, 0.0, 0.0, 1.0, 1.0, 0.0, 1.0, 1.0, 0.0, 1.0, 0.0, 0.0, 1.0, 0.0, 0.1503, 0.2267, 0.1503, 0.0, 0.0, 0.0, 0.1503, 0.2267, 0.0, 0.0, 0.0, 0.2267, 0.1547, 0.2661, 0.0, 0.2267, 0.009206, 0.3087, 0.1547, 0.2661, 0.1503, 0.2267, 0.0, 0.2267, 0.1677, 0.3029, 0.009206, 0.3087, 0.03624, 0.3855, 0.1677, 0.3029, 0.1547, 0.2661, 0.009206, 0.3087, 0.1884, 0.3349, 0.03624, 0.3855, 0.07937, 0.4522, 0.1884, 0.3349, 0.1677, 0.3029, 0.03624, 0.3855, 0.1359, 0.5045, 0.2155, 0.36, 0.1884, 0.3349, 0.1359, 0.5045, 0.1884, 0.3349, 0.07937, 0.4522, 0.2021, 0.5391, 0.2473, 0.3767, 0.2155, 0.36, 0.2021, 0.5391, 0.2155, 0.36, 0.1359, 0.5045, 0.2739, 0.5538, 0.2818, 0.3837, 0.2473, 0.3767, 0.2739, 0.5538, 0.2473, 0.3767, 0.2021, 0.5391, 0.7182, 0.5802, 0.7261, 0.4101, 0.2818, 0.3837, 0.7182, 0.5802, 0.2818, 0.3837, 0.2739, 0.5538, 0.7527, 0.5872, 0.7979, 0.4248, 0.7261, 0.4101, 0.7527, 0.5872, 0.7261, 0.4101, 0.7182, 0.5802, 0.7845, 0.6038, 0.8641, 0.4594, 0.7979, 0.4248, 0.7845, 0.6038, 0.7979, 0.4248, 0.7527, 0.5872, 0.9206, 0.5117, 0.7845, 0.6038, 0.8116, 0.629, 0.9206, 0.5117, 0.8641, 0.4594, 0.7845, 0.6038, 0.9638, 0.5784, 0.8116, 0.629, 0.8323, 0.6609, 0.9638, 0.5784, 0.9206, 0.5117, 0.8116, 0.629, 0.9908, 0.6552, 0.8323, 0.6609, 0.8453, 0.6978, 0.9908, 0.6552, 0.9638, 0.5784, 0.8323, 0.6609, 1.0, 0.7372, 0.8453, 0.6978, 0.8497, 0.7372, 1.0, 0.7372, 0.9908, 0.6552, 0.8453, 0.6978, 0.9249, 0.9926, 0.8497, 0.7372, 0.8497, 1.0, 0.9249, 0.9926, 1.0, 0.7372, 0.8497, 0.7372, 1.0, 1.0, 1.0, 0.7372, 0.9249, 0.9926, 0.2965, 0.3998, 0.0, 0.0, 0.2965, 0.0, 0.2965, 0.3998, 0.0, 0.3998, 0.0, 0.0, 0.3052, 0.4692, 0.01816, 0.5444, 0.0, 0.3998, 0.3052, 0.4692, 0.0, 0.3998, 0.2965, 0.3998, 0.3308, 0.5341, 0.07148, 0.6797, 0.01816, 0.5444, 0.3308, 0.5341, 0.01816, 0.5444, 0.3052, 0.4692, 0.3716, 0.5906, 0.1566, 0.7973, 0.07148, 0.6797, 0.3716, 0.5906, 0.07148, 0.6797, 0.3308, 0.5341, 0.268, 0.8895, 0.3716, 0.5906, 0.4251, 0.6348, 0.268, 0.8895, 0.1566, 0.7973, 0.3716, 0.5906, 0.3987, 0.9505, 0.4878, 0.6641, 0.5558, 0.6766, 0.3987, 0.9505, 0.4251, 0.6348, 0.4878, 0.6641, 0.3987, 0.9505, 0.268, 0.8895, 0.4251, 0.6348, 0.5403, 0.9764, 0.3987, 0.9505, 0.5558, 0.6766, 0.9845, 1.0, 0.5558, 0.6766, 1.0, 0.7001, 0.9845, 1.0, 0.5403, 0.9764, 0.5558, 0.6766, 0.0, 1.0, 1.0, 0.0, 1.0, 0.0, 0.0, 1.0, 1.0, 0.0, 0.0, 1.0, 0.0, 0.0, 0.0, 0.0, 1.0, 1.0, 0.0, 0.0, 1.0, 1.0, 1.0, 1.0, 0.3429, 0.5698, 0.1034, 0.7288, 0.1901, 0.8416, 0.3429, 0.5698, 0.1901, 0.8416, 0.3846, 0.6239, 0.4376, 0.6653, 0.1901, 0.8416, 0.3007, 0.9277, 0.4376, 0.6653, 0.3846, 0.6239, 0.1901, 0.8416, 0.3154, 0.5063, 0.04598, 0.5965, 0.1034, 0.7288, 0.3154, 0.5063, 0.1034, 0.7288, 0.3429, 0.5698, 0.4988, 0.6912, 0.428, 0.9816, 0.564, 1.0, 0.4988, 0.6912, 0.3007, 0.9277, 0.428, 0.9816, 0.4988, 0.6912, 0.4376, 0.6653, 0.3007, 0.9277, 0.3037, 0.4375, 0.02159, 0.4532, 0.04598, 0.5965, 0.3037, 0.4375, 0.04598, 0.5965, 0.3154, 0.5063, 0.564, 0.7, 0.4988, 0.6912, 0.564, 1.0, 0.9876, 0.85, 0.564, 1.0, 1.0, 1.0, 0.9876, 0.85, 0.564, 0.7, 0.564, 1.0, 0.2821, 0.0, 0.0, 0.0157, 0.02159, 0.4532, 0.2821, 0.0, 0.02159, 0.4532, 0.3037, 0.4375, 1.0, 0.7, 0.564, 0.7, 0.9876, 0.85, 1.0, 1.0, 0.0, 0.0, 1.0, 0.0, 1.0, 1.0, 0.0, 1.0, 0.0, 0.0, 1.0, 1.0, 0.0, 0.0, 1.0, 0.0, 1.0, 1.0, 0.0, 1.0, 0.0, 0.0, 1.0, 1.0, 0.0, 0.0, 1.0, 0.0, 1.0, 1.0, 0.0, 1.0, 0.0, 0.0, 1.0, 1.0, 0.0, 0.0, 1.0, 0.0, 1.0, 1.0, 0.0, 1.0, 0.0, 0.0, 1.0, 0.0, 0.0, 1.0, 1.0, 1.0, 1.0, 0.0, 0.0, 0.0, 0.0, 1.0, 0.0, 0.0, 1.0, 0.2507, 1.0, 0.0, 0.0, 0.2507, 1.0, 0.4855, 1.0, 0.2507, 0.0, 0.2507, 1.0, 0.2507, 0.0, 0.0, 0.0, 0.4855, 1.0, 0.6893, 1.0, 0.4855, 0.0, 0.4855, 1.0, 0.4855, 0.0, 0.2507, 0.0, 0.6893, 1.0, 0.8492, 1.0, 0.6893, 0.0, 0.6893, 1.0, 0.6893, 0.0, 0.4855, 0.0, 0.8492, 1.0, 0.955, 1.0, 0.8492, 0.0, 0.8492, 1.0, 0.8492, 0.0, 0.6893, 0.0, 0.955, 1.0, 1.0, 1.0, 0.955, 0.0, 0.955, 1.0, 0.955, 0.0, 0.8492, 0.0, 1.0, 1.0, 1.0, 0.0, 0.955, 0.3, 0.5068, 0.0, 0.5068, 0.0, 0.0, 1.0, 0.0, 0.3, 0.5068, 0.0, 0.0, 1.0, 1.0, 0.3, 1.0, 0.3, 0.5068, 1.0, 1.0, 0.3, 0.5068, 1.0, 0.0, 0.0, 0.7493, 0.0, 1.0, 1.0, 1.0, 0.0, 0.7493, 1.0, 1.0, 1.0, 0.7493, 0.0, 0.5145, 1.0, 0.7493, 1.0, 0.5145, 0.0, 0.5145, 0.0, 0.7493, 1.0, 0.7493, 0.0, 0.3107, 1.0, 0.5145, 1.0, 0.3107, 0.0, 0.3107, 0.0, 0.5145, 1.0, 0.5145, 0.0, 0.1508, 1.0, 0.3107, 1.0, 0.1508, 0.0, 0.1508, 0.0, 0.3107, 1.0, 0.3107, 0.0, 0.04497, 1.0, 0.04497, 1.0, 0.0, 0.0, 0.04497, 1.0, 0.1508, 1.0, 0.04497, 0.0, 0.04497, 0.0, 0.1508, 1.0, 0.1508, 0.0, 0.0, 0.0, 0.04497, 1.0, 0.0, 0.0, 0.0, 0.0, 0.5238, 0.3, 1.0, 1.0, 0.0, 0.7, 1.0, 1.0, 0.5238, 1.0, 0.0, 0.3, 1.0, 0.7, 1.0, 1.0, 0.0, 0.0, 0.0, 0.3, 1.0, 1.0, 1.0, 0.0, 0.0, 0.0, 1.0, 1.0, 1.0, 1.0, 0.0, 0.0, 0.0, 0.3, 1.0, 0.0, 0.5238, 0.0, 0.0, 0.7, 1.0, 0.0, 0.0, 1.0, 0.0, 0.7, 1.0, 0.3, 1.0, 0.0, 0.0, 1.0, 0.5238, 0.7, 1.0, 1.0, 0.0, 0.0, 0.7493, 1.0, 1.0, 0.0, 1.0, 0.0, 0.7493, 1.0, 0.7493, 1.0, 1.0, 0.0, 0.5145, 1.0, 0.5145, 1.0, 0.7493, 0.0, 0.5145, 1.0, 0.7493, 0.0, 0.7493, 0.0, 0.3107, 1.0, 0.3107, 1.0, 0.5145, 0.0, 0.3107, 1.0, 0.5145, 0.0, 0.5145, 0.0, 0.1508, 1.0, 0.1508, 1.0, 0.3107, 0.0, 0.1508, 1.0, 0.3107, 0.0, 0.3107, 0.0, 0.04497, 1.0, 0.04497, 1.0, 0.1508, 0.0, 0.04497, 1.0, 0.1508, 0.0, 0.1508, 0.0, 0.0, 1.0, 0.0, 1.0, 0.04497, 0.0, 0.0, 1.0, 0.04497, 0.0, 0.04497, 0.0, 0.0, 0.0, 0.5068, 0.3, 0.5068, 1.0, 1.0, 0.3, 0.5068, 0.3, 1.0, 1.0, 0.0, 0.3, 0.5068, 1.0, 1.0, 1.0, 0.0, 0.0, 0.0, 0.3, 0.5068, 0.0, 0.2507, 0.0, 0.0, 1.0, 0.0, 0.0, 0.2507, 1.0, 0.0, 1.0, 0.2507, 0.0, 0.4855, 1.0, 0.2507, 1.0, 0.4855, 0.0, 0.4855, 0.0, 0.2507, 1.0, 0.2507, 0.0, 0.6893, 1.0, 0.6893, 1.0, 0.8492, 0.0, 0.6893, 1.0, 0.4855, 1.0, 0.6893, 0.0, 0.6893, 0.0, 0.4855, 1.0, 0.4855, 0.0, 0.8492, 0.0, 0.6893, 1.0, 0.8492, 0.0, 0.955, 1.0, 0.8492, 1.0, 0.955, 0.0, 0.955, 0.0, 0.8492, 1.0, 0.8492, 0.0, 1.0, 1.0, 0.955, 1.0, 1.0, 0.0, 1.0, 0.0, 0.955, 1.0, 0.955, 0.1503, 0.7733, 0.0, 1.0, 0.1503, 1.0, 0.1503, 0.7733, 0.0, 0.7733, 0.0, 1.0, 0.1547, 0.7339, 0.009206, 0.6913, 0.0, 0.7733, 0.1547, 0.7339, 0.0, 0.7733, 0.1503, 0.7733, 0.1677, 0.6971, 0.03624, 0.6145, 0.009206, 0.6913, 0.1677, 0.6971, 0.009206, 0.6913, 0.1547, 0.7339, 0.1884, 0.6651, 0.07937, 0.5478, 0.03624, 0.6145, 0.1884, 0.6651, 0.03624, 0.6145, 0.1677, 0.6971, 0.1359, 0.4955, 0.1884, 0.6651, 0.2155, 0.64, 0.1359, 0.4955, 0.2155, 0.64, 0.2473, 0.6233, 0.1359, 0.4955, 0.07937, 0.5478, 0.1884, 0.6651, 0.2021, 0.4609, 0.1359, 0.4955, 0.2473, 0.6233, 0.2739, 0.4462, 0.2473, 0.6233, 0.2818, 0.6163, 0.2739, 0.4462, 0.2021, 0.4609, 0.2473, 0.6233, 0.7182, 0.4198, 0.2818, 0.6163, 0.7261, 0.5899, 0.7182, 0.4198, 0.2739, 0.4462, 0.2818, 0.6163, 0.7527, 0.4128, 0.7261, 0.5899, 0.7979, 0.5752, 0.7527, 0.4128, 0.7182, 0.4198, 0.7261, 0.5899, 0.7845, 0.3962, 0.7979, 0.5752, 0.8641, 0.5406, 0.7845, 0.3962, 0.7527, 0.4128, 0.7979, 0.5752, 0.9206, 0.4883, 0.8116, 0.371, 0.7845, 0.3962, 0.9206, 0.4883, 0.7845, 0.3962, 0.8641, 0.5406, 0.8323, 0.3391, 0.8116, 0.371, 0.9206, 0.4883, 0.9638, 0.4216, 0.8323, 0.3391, 0.9206, 0.4883, 0.9908, 0.3448, 0.8453, 0.3022, 0.8323, 0.3391, 0.9908, 0.3448, 0.8323, 0.3391, 0.9638, 0.4216, 1.0, 0.2628, 0.8497, 0.2628, 0.8453, 0.3022, 1.0, 0.2628, 0.8453, 0.3022, 0.9908, 0.3448, 0.9249, 0.00745, 0.8497, 0.0, 0.8497, 0.2628, 0.9249, 0.00745, 0.8497, 0.2628, 1.0, 0.2628, 1.0, 0.0, 0.9249, 0.00745, 1.0, 0.2628, 0.2965, 0.6002, 0.2965, 1.0, 0.0, 1.0, 0.2965, 0.6002, 0.0, 1.0, 0.0, 0.6002, 0.3052, 0.5308, 0.0, 0.6002, 0.01816, 0.4556, 0.3052, 0.5308, 0.2965, 0.6002, 0.0, 0.6002, 0.3308, 0.4659, 0.01816, 0.4556, 0.07148, 0.3203, 0.3308, 0.4659, 0.3052, 0.5308, 0.01816, 0.4556, 0.3716, 0.4094, 0.07148, 0.3203, 0.1566, 0.2027, 0.3716, 0.4094, 0.3308, 0.4659, 0.07148, 0.3203, 0.268, 0.1105, 0.4251, 0.3652, 0.3716, 0.4094, 0.268, 0.1105, 0.3716, 0.4094, 0.1566, 0.2027, 0.3987, 0.04951, 0.4878, 0.3359, 0.4251, 0.3652, 0.3987, 0.04951, 0.4251, 0.3652, 0.268, 0.1105, 0.5403, 0.02358, 0.5558, 0.3234, 0.4878, 0.3359, 0.5403, 0.02358, 0.4878, 0.3359, 0.3987, 0.04951, 1.0, 0.2999, 0.5558, 0.3234, 0.5403, 0.02358, 0.9845, 0.0, 1.0, 0.2999, 0.5403, 0.02358, 0.0, 0.0, 0.0, 0.0, 1.0, 1.0, 0.0, 0.0, 1.0, 1.0, 1.0, 1.0, 0.0, 1.0, 1.0, 0.0, 1.0, 0.0, 0.0, 1.0, 1.0, 0.0, 0.0, 1.0, 0.436, 1.0, 0.01236, 0.85, 0.0, 1.0, 0.436, 0.7, 0.0, 0.7, 0.01236, 0.85, 0.436, 0.7, 0.01236, 0.85, 0.436, 1.0, 0.5012, 0.6912, 0.436, 1.0, 0.572, 0.9816, 0.5012, 0.6912, 0.436, 0.7, 0.436, 1.0, 0.5624, 0.6653, 0.572, 0.9816, 0.6993, 0.9277, 0.5624, 0.6653, 0.5012, 0.6912, 0.572, 0.9816, 0.6154, 0.6239, 0.6993, 0.9277, 0.8099, 0.8416, 0.6154, 0.6239, 0.5624, 0.6653, 0.6993, 0.9277, 0.8966, 0.7288, 0.6571, 0.5698, 0.6154, 0.6239, 0.8966, 0.7288, 0.6154, 0.6239, 0.8099, 0.8416, 0.954, 0.5965, 0.6963, 0.4375, 0.6846, 0.5063, 0.954, 0.5965, 0.6846, 0.5063, 0.6571, 0.5698, 0.954, 0.5965, 0.6571, 0.5698, 0.8966, 0.7288, 0.9784, 0.4532, 0.6963, 0.4375, 0.954, 0.5965, 1.0, 0.0157, 0.7179, 0.0, 0.6963, 0.4375, 1.0, 0.0157, 0.6963, 0.4375, 0.9784, 0.4532, 0.0, 0.0, 1.0, 1.0, 0.0, 1.0, 0.0, 0.0, 1.0, 0.0, 1.0, 1.0, 1.0, 1.0, 0.0, 0.0, 1.0, 0.0, 1.0, 1.0, 0.0, 1.0, 0.0, 0.0, 1.0, 1.0, 0.0, 0.0, 1.0, 0.0, 1.0, 1.0, 0.0, 1.0, 0.0, 0.0, 1.0, 1.0, 0.0, 0.0, 1.0, 0.0, 1.0, 1.0, 0.0, 1.0, 0.0, 0.0, 1.0, 0.0, 0.0, 1.0, 1.0, 1.0, 1.0, 0.0, 0.0, 0.0, 0.0, 1.0, 1.0, 0.955, 0.0, 1.0, 1.0, 1.0, 1.0, 0.955, 0.0, 0.955, 0.0, 1.0, 1.0, 0.8492, 0.0, 0.8492, 0.0, 0.955, 1.0, 0.8492, 0.0, 0.955, 1.0, 0.955, 1.0, 0.6893, 0.0, 0.6893, 0.0, 0.8492, 1.0, 0.6893, 0.0, 0.8492, 1.0, 0.8492, 1.0, 0.4855, 0.0, 0.4855, 0.0, 0.6893, 1.0, 0.4855, 0.0, 0.6893, 1.0, 0.6893, 1.0, 0.2507, 0.0, 0.2507, 0.0, 0.4855, 1.0, 0.2507, 0.0, 0.4855, 1.0, 0.4855, 1.0, 0.0, 0.0, 0.0, 0.0, 0.2507, 1.0, 0.0, 0.0, 0.2507, 1.0, 0.2507, 0.7, 0.5068, 0.0, 0.0, 1.0, 0.0, 0.7, 0.5068, 0.0, 1.0, 0.0, 0.0, 1.0, 0.5068, 0.7, 0.5068, 1.0, 0.0, 0.7, 1.0, 0.0, 1.0, 0.7, 0.5068, 1.0, 0.04497, 1.0, 0.0, 0.0, 0.0, 1.0, 0.04497, 0.0, 0.0, 0.0, 0.04497, 1.0, 0.1508, 0.0, 0.04497, 0.0, 0.1508, 1.0, 0.1508, 0.0, 0.1508, 0.0, 0.3107, 1.0, 0.1508, 1.0, 0.04497, 0.0, 0.04497, 1.0, 0.3107, 1.0, 0.1508, 0.0, 0.3107, 1.0, 0.5145, 0.0, 0.3107, 0.0, 0.5145, 1.0, 0.5145, 1.0, 0.3107, 0.0, 0.3107, 1.0, 0.7493, 0.0, 0.5145, 0.0, 0.7493, 1.0, 0.7493, 1.0, 0.5145, 0.0, 0.5145, 1.0, 1.0, 0.0, 0.7493, 0.0, 1.0, 1.0, 1.0, 1.0, 0.7493, 0.0, 0.7493, 0.0, 0.0, 0.0, 0.5238, 0.3, 1.0, 1.0, 0.0, 0.7, 1.0, 1.0, 0.5238, 1.0, 0.0, 0.3, 1.0, 0.7, 1.0, 1.0, 0.0, 0.0, 0.0, 0.3, 1.0, 0.0, 0.0, 1.0, 1.0, 1.0, 0.0, 0.0, 0.0, 0.0, 1.0, 1.0, 1.0, 0.3, 1.0, 0.0, 0.5238, 0.0, 0.0, 0.7, 1.0, 0.0, 0.0, 1.0, 0.0, 0.7, 1.0, 0.3, 1.0, 0.0, 0.0, 1.0, 0.5238, 0.7, 1.0, 1.0, 0.0, 1.0, 0.04497, 0.0, 0.0, 1.0, 0.0, 1.0, 0.04497, 0.0, 0.04497, 0.0, 0.0, 1.0, 0.1508, 0.0, 0.1508, 0.0, 0.04497, 1.0, 0.1508, 0.0, 0.04497, 1.0, 0.04497, 1.0, 0.3107, 0.0, 0.3107, 0.0, 0.1508, 1.0, 0.3107, 0.0, 0.1508, 1.0, 0.1508, 1.0, 0.5145, 0.0, 0.5145, 0.0, 0.3107, 1.0, 0.5145, 0.0, 0.3107, 1.0, 0.3107, 1.0, 0.7493, 0.0, 1.0, 0.0, 0.7493, 1.0, 0.7493, 0.0, 0.7493, 0.0, 0.5145, 1.0, 0.7493, 0.0, 0.5145, 1.0, 0.5145, 1.0, 1.0, 0.0, 1.0, 1.0, 0.7493, 0.7, 0.5068, 0.0, 1.0, 0.7, 1.0, 0.7, 0.5068, 0.0, 0.0, 0.0, 1.0, 1.0, 0.0, 0.7, 0.5068, 1.0, 0.5068, 1.0, 0.0, 0.0, 0.0, 0.7, 0.5068, 1.0, 0.955, 1.0, 1.0, 0.0, 1.0, 1.0, 0.955, 0.0, 1.0, 0.0, 0.955, 1.0, 0.8492, 0.0, 0.955, 0.0, 0.8492, 1.0, 0.8492, 1.0, 0.955, 0.0, 0.955, 1.0, 0.6893, 0.0, 0.8492, 0.0, 0.6893, 1.0, 0.6893, 1.0, 0.8492, 0.0, 0.8492, 1.0, 0.4855, 0.0, 0.6893, 0.0, 0.4855, 1.0, 0.4855, 1.0, 0.6893, 0.0, 0.6893, 1.0, 0.2507, 0.0, 0.4855, 0.0, 0.2507, 1.0, 0.2507, 1.0, 0.4855, 0.0, 0.4855, 1.0, 0.0, 0.0, 0.2507, 0.0, 0.0, 1.0, 0.0, 1.0, 0.2507, 0.0, 0.2507, 0.7845, 0.3962, 0.9206, 0.4883, 0.8641, 0.5406, 0.7845, 0.3962, 0.8116, 0.371, 0.9206, 0.4883, 0.8323, 0.3391, 0.9638, 0.4216, 0.9206, 0.4883, 0.8323, 0.3391, 0.9206, 0.4883, 0.8116, 0.371, 0.7527, 0.4128, 0.7979, 0.5752, 0.7261, 0.5899, 0.7527, 0.4128, 0.8641, 0.5406, 0.7979, 0.5752, 0.7527, 0.4128, 0.7845, 0.3962, 0.8641, 0.5406, 0.8453, 0.3022, 0.9908, 0.3448, 0.9638, 0.4216, 0.8453, 0.3022, 0.9638, 0.4216, 0.8323, 0.3391, 0.7182, 0.4198, 0.7527, 0.4128, 0.7261, 0.5899, 0.8497, 0.2628, 1.0, 0.2628, 0.9908, 0.3448, 0.8497, 0.2628, 0.9908, 0.3448, 0.8453, 0.3022, 0.9249, 0.00745, 1.0, 0.0, 1.0, 0.2628, 0.9249, 0.00745, 1.0, 0.2628, 0.8497, 0.2628, 0.8497, 0.0, 0.9249, 0.00745, 0.8497, 0.2628, 0.0, 0.7733, 0.1503, 1.0, 0.0, 1.0, 0.0, 0.7733, 0.1503, 0.7733, 0.1503, 1.0, 0.2739, 0.4462, 0.7261, 0.5899, 0.2818, 0.6163, 0.2739, 0.4462, 0.7182, 0.4198, 0.7261, 0.5899, 0.009206, 0.6913, 0.1547, 0.7339, 0.1503, 0.7733, 0.009206, 0.6913, 0.1503, 0.7733, 0.0, 0.7733, 0.2021, 0.4609, 0.2473, 0.6233, 0.2155, 0.64, 0.2021, 0.4609, 0.2818, 0.6163, 0.2473, 0.6233, 0.2021, 0.4609, 0.2739, 0.4462, 0.2818, 0.6163, 0.03624, 0.6145, 0.1677, 0.6971, 0.1547, 0.7339, 0.03624, 0.6145, 0.1547, 0.7339, 0.009206, 0.6913, 0.1359, 0.4955, 0.2021, 0.4609, 0.2155, 0.64, 0.07937, 0.5478, 0.1884, 0.6651, 0.1677, 0.6971, 0.07937, 0.5478, 0.2155, 0.64, 0.1884, 0.6651, 0.07937, 0.5478, 0.1359, 0.4955, 0.2155, 0.64, 0.07937, 0.5478, 0.1677, 0.6971, 0.03624, 0.6145, 0.0, 0.6002, 0.0, 1.0, 0.2965, 1.0, 0.0, 0.6002, 0.2965, 1.0, 0.2965, 0.6002, 0.0, 0.6002, 0.2965, 0.6002, 0.3052, 0.5308, 0.5403, 0.02358, 1.0, 0.2999, 0.9845, 0.0, 0.5403, 0.02358, 0.5558, 0.3234, 1.0, 0.2999, 0.01816, 0.4556, 0.0, 0.6002, 0.3052, 0.5308, 0.3987, 0.04951, 0.4878, 0.3359, 0.5558, 0.3234, 0.3987, 0.04951, 0.5558, 0.3234, 0.5403, 0.02358, 0.07148, 0.3203, 0.3052, 0.5308, 0.3308, 0.4659, 0.07148, 0.3203, 0.01816, 0.4556, 0.3052, 0.5308, 0.268, 0.1105, 0.3716, 0.4094, 0.4251, 0.3652, 0.268, 0.1105, 0.4251, 0.3652, 0.4878, 0.3359, 0.268, 0.1105, 0.4878, 0.3359, 0.3987, 0.04951, 0.1566, 0.2027, 0.3308, 0.4659, 0.3716, 0.4094, 0.1566, 0.2027, 0.07148, 0.3203, 0.3308, 0.4659, 0.1566, 0.2027, 0.3716, 0.4094, 0.268, 0.1105, 0.0, 1.0, 0.0, 1.0, 1.0, 0.0, 0.0, 1.0, 1.0, 0.0, 1.0, 0.0, 0.0, 0.0, 1.0, 1.0, 1.0, 1.0, 0.0, 0.0, 1.0, 1.0, 0.0, 0.0, 0.6571, 0.5698, 0.8966, 0.7288, 0.8099, 0.8416, 0.6571, 0.5698, 0.8099, 0.8416, 0.6154, 0.6239, 0.5624, 0.6653, 0.8099, 0.8416, 0.6993, 0.9277, 0.5624, 0.6653, 0.6154, 0.6239, 0.8099, 0.8416, 0.6846, 0.5063, 0.954, 0.5965, 0.8966, 0.7288, 0.6846, 0.5063, 0.8966, 0.7288, 0.6571, 0.5698, 0.5012, 0.6912, 0.572, 0.9816, 0.436, 1.0, 0.5012, 0.6912, 0.6993, 0.9277, 0.572, 0.9816, 0.5012, 0.6912, 0.5624, 0.6653, 0.6993, 0.9277, 0.6963, 0.4375, 0.9784, 0.4532, 0.954, 0.5965, 0.6963, 0.4375, 0.954, 0.5965, 0.6846, 0.5063, 0.436, 0.7, 0.5012, 0.6912, 0.436, 1.0, 0.01236, 0.85, 0.436, 1.0, 0.0, 1.0, 0.01236, 0.85, 0.436, 0.7, 0.436, 1.0, 0.7179, 0.0, 1.0, 0.0157, 0.9784, 0.4532, 0.7179, 0.0, 0.9784, 0.4532, 0.6963, 0.4375, 0.0, 0.7, 0.436, 0.7, 0.01236, 0.85, 0.0, 0.0, 1.0, 1.0, 0.0, 1.0, 0.0, 0.0, 1.0, 0.0, 1.0, 1.0, 0.3, 0.0, 0.0, 0.4762, 0.0, 1.0, 0.7, 0.0, 0.0, 1.0, 1.0, 1.0, 0.7, 0.0, 0.3, 0.0, 0.0, 1.0, 1.0, 0.4762, 0.7, 0.0, 1.0, 1.0, 1.0, 0.2507, 1.0, 0.0, 0.0, 0.0, 1.0, 0.2507, 0.0, 0.0, 0.0, 0.2507, 1.0, 0.4855, 0.0, 0.2507, 0.0, 0.4855, 1.0, 0.4855, 1.0, 0.2507, 0.0, 0.2507, 1.0, 0.6893, 0.0, 0.4855, 0.0, 0.6893, 1.0, 0.6893, 0.0, 0.6893, 0.0, 0.8492, 1.0, 0.6893, 1.0, 0.4855, 0.0, 0.4855, 1.0, 0.8492, 1.0, 0.6893, 0.0, 0.8492, 1.0, 0.955, 0.0, 0.8492, 0.0, 0.955, 1.0, 0.955, 1.0, 0.8492, 0.0, 0.8492, 1.0, 1.0, 0.0, 0.955, 0.0, 1.0, 1.0, 1.0, 1.0, 0.955, 0.0, 0.955, 0.7, 0.5068, 0.0, 1.0, 0.7, 1.0, 0.7, 0.5068, 0.0, 0.0, 0.0, 1.0, 1.0, 0.0, 0.7, 0.5068, 1.0, 0.5068, 1.0, 0.0, 0.0, 0.0, 0.7, 0.5068, 1.0, 0.7493, 0.0, 1.0, 1.0, 1.0, 1.0, 0.7493, 0.0, 0.5145, 0.0, 0.7493, 1.0, 0.7493, 0.0, 0.7493, 0.0, 1.0, 1.0, 0.5145, 0.0, 0.3107, 0.0, 0.5145, 1.0, 0.5145, 0.0, 0.5145, 1.0, 0.7493, 1.0, 0.3107, 0.0, 0.3107, 1.0, 0.5145, 1.0, 0.1508, 0.0, 0.1508, 0.0, 0.3107, 1.0, 0.1508, 0.0, 0.3107, 1.0, 0.3107, 1.0, 0.04497, 0.0, 0.04497, 0.0, 0.1508, 1.0, 0.04497, 0.0, 0.1508, 1.0, 0.1508, 1.0, 0.0, 0.0, 0.0, 0.0, 0.04497, 1.0, 0.0, 0.0, 0.04497, 1.0, 0.04497, 1.0, 0.0, 0.0, 1.0, 1.0, 1.0, 1.0, 0.0, 0.0, 0.0, 0.0, 1.0, 1.0, 0.0, 0.0, 1.0, 1.0, 1.0, 1.0, 0.0, 0.0, 0.0, 0.0, 1.0, 1.0, 0.0, 0.0, 1.0, 1.0, 1.0, 1.0, 0.0, 0.0, 0.0, 0.0, 1.0, 1.0, 1.0, 0.0, 0.0, 1.0, 0.0, 1.0, 1.0, 0.0, 1.0, 0.0, 0.0, 1.0, 0.7493, 1.0, 1.0, 0.0, 1.0, 1.0, 0.7493, 0.0, 1.0, 0.0, 0.7493, 1.0, 0.5145, 0.0, 0.7493, 0.0, 0.5145, 1.0, 0.5145, 1.0, 0.7493, 0.0, 0.7493, 1.0, 0.3107, 0.0, 0.5145, 0.0, 0.3107, 1.0, 0.3107, 1.0, 0.5145, 0.0, 0.5145, 1.0, 0.1508, 0.0, 0.3107, 0.0, 0.1508, 1.0, 0.1508, 1.0, 0.3107, 0.0, 0.3107, 1.0, 0.04497, 0.0, 0.1508, 0.0, 0.04497, 1.0, 0.04497, 1.0, 0.1508, 0.0, 0.1508, 1.0, 0.0, 0.0, 0.04497, 0.0, 0.0, 1.0, 0.0, 1.0, 0.04497, 0.0, 0.04497, 0.7, 0.5068, 0.0, 0.0, 1.0, 0.0, 0.7, 0.5068, 0.0, 1.0, 0.0, 0.0, 1.0, 0.5068, 0.7, 0.5068, 1.0, 0.0, 0.7, 1.0, 0.0, 1.0, 0.7, 0.5068, 1.0, 0.2507, 0.0, 0.0, 1.0, 0.0, 1.0, 0.2507, 0.0, 0.2507, 0.0, 0.0, 1.0, 0.4855, 0.0, 0.4855, 0.0, 0.2507, 1.0, 0.4855, 0.0, 0.2507, 1.0, 0.2507, 1.0, 0.6893, 0.0, 0.6893, 0.0, 0.4855, 1.0, 0.6893, 0.0, 0.4855, 1.0, 0.4855, 1.0, 0.8492, 0.0, 0.8492, 0.0, 0.6893, 1.0, 0.8492, 0.0, 0.6893, 1.0, 0.6893, 1.0, 0.955, 0.0, 1.0, 0.0, 0.955, 1.0, 0.955, 0.0, 0.955, 0.0, 0.8492, 1.0, 0.955, 0.0, 0.8492, 1.0, 0.8492, 1.0, 1.0, 0.0, 1.0, 1.0, 0.955, 0.0, 1.0, 0.0, 0.4762, 0.3, 0.0, 0.7, 0.0, 0.0, 1.0, 0.3, 0.0, 1.0, 1.0, 0.7, 0.0, 1.0, 0.4762, 1.0, 1.0, 0.0, 1.0, 0.7, 0.0, 1.0, 0.0, 0.0, 1.0, 0.0, 0.0, 1.0, 0.0, 1.0, 1.0, 0.0, 1.0, 0.8116, 0.629, 0.8641, 0.4594, 0.9206, 0.5117, 0.7845, 0.6038, 0.8641, 0.4594, 0.8116, 0.629, 0.8323, 0.6609, 0.9206, 0.5117, 0.9638, 0.5784, 0.8323, 0.6609, 0.8116, 0.629, 0.9206, 0.5117, 0.7527, 0.5872, 0.7979, 0.4248, 0.8641, 0.4594, 0.7527, 0.5872, 0.8641, 0.4594, 0.7845, 0.6038, 0.8453, 0.6978, 0.9908, 0.6552, 1.0, 0.7372, 0.8453, 0.6978, 0.9638, 0.5784, 0.9908, 0.6552, 0.8453, 0.6978, 0.8323, 0.6609, 0.9638, 0.5784, 0.7182, 0.5802, 0.7261, 0.4101, 0.7979, 0.4248, 0.7182, 0.5802, 0.7979, 0.4248, 0.7527, 0.5872, 0.8497, 0.7372, 0.8453, 0.6978, 1.0, 0.7372, 0.9249, 0.9926, 1.0, 0.7372, 1.0, 1.0, 0.9249, 0.9926, 0.8497, 0.7372, 1.0, 0.7372, 0.8497, 1.0, 0.8497, 0.7372, 0.9249, 0.9926, 0.2818, 0.3837, 0.7261, 0.4101, 0.7182, 0.5802, 0.0, 0.2267, 0.1503, 0.0, 0.1503, 0.2267, 0.0, 0.2267, 0.0, 0.0, 0.1503, 0.0, 0.2739, 0.5538, 0.2818, 0.3837, 0.7182, 0.5802, 0.009206, 0.3087, 0.1503, 0.2267, 0.1547, 0.2661, 0.009206, 0.3087, 0.0, 0.2267, 0.1503, 0.2267, 0.2021, 0.5391, 0.2473, 0.3767, 0.2818, 0.3837, 0.2021, 0.5391, 0.2818, 0.3837, 0.2739, 0.5538, 0.03624, 0.3855, 0.1547, 0.2661, 0.1677, 0.3029, 0.03624, 0.3855, 0.009206, 0.3087, 0.1547, 0.2661, 0.1359, 0.5045, 0.2155, 0.36, 0.2473, 0.3767, 0.1359, 0.5045, 0.1884, 0.3349, 0.2155, 0.36, 0.1359, 0.5045, 0.2473, 0.3767, 0.2021, 0.5391, 0.07937, 0.4522, 0.1677, 0.3029, 0.1884, 0.3349, 0.07937, 0.4522, 0.1884, 0.3349, 0.1359, 0.5045, 0.07937, 0.4522, 0.03624, 0.3855, 0.1677, 0.3029, 0.5558, 0.6766, 0.9845, 1.0, 1.0, 0.7001, 0.0, 0.3998, 0.2965, 0.0, 0.0, 0.0, 0.0, 0.3998, 0.2965, 0.3998, 0.2965, 0.0, 0.5403, 0.9764, 0.9845, 1.0, 0.5558, 0.6766, 0.01816, 0.5444, 0.3052, 0.4692, 0.2965, 0.3998, 0.01816, 0.5444, 0.2965, 0.3998, 0.0, 0.3998, 0.3987, 0.9505, 0.5558, 0.6766, 0.4878, 0.6641, 0.3987, 0.9505, 0.4878, 0.6641, 0.4251, 0.6348, 0.3987, 0.9505, 0.5403, 0.9764, 0.5558, 0.6766, 0.07148, 0.6797, 0.3308, 0.5341, 0.3052, 0.4692, 0.07148, 0.6797, 0.3052, 0.4692, 0.01816, 0.5444, 0.268, 0.8895, 0.3987, 0.9505, 0.4251, 0.6348, 0.1566, 0.7973, 0.4251, 0.6348, 0.3716, 0.5906, 0.1566, 0.7973, 0.3716, 0.5906, 0.3308, 0.5341, 0.1566, 0.7973, 0.268, 0.8895, 0.4251, 0.6348, 0.1566, 0.7973, 0.3308, 0.5341, 0.07148, 0.6797, 0.0, 0.0, 1.0, 1.0, 1.0, 1.0, 0.0, 0.0, 1.0, 1.0, 0.0, 0.0, 0.0, 1.0, 0.0, 1.0, 1.0, 0.0, 0.0, 1.0, 1.0, 0.0, 1.0, 0.0, 0.564, 1.0, 0.9876, 0.85, 1.0, 1.0, 0.564, 0.7, 1.0, 0.7, 0.9876, 0.85, 0.564, 0.7, 0.9876, 0.85, 0.564, 1.0, 0.4988, 0.6912, 0.564, 1.0, 0.428, 0.9816, 0.4988, 0.6912, 0.564, 0.7, 0.564, 1.0, 0.4376, 0.6653, 0.428, 0.9816, 0.3007, 0.9277, 0.4376, 0.6653, 0.4988, 0.6912, 0.428, 0.9816, 0.3846, 0.6239, 0.3007, 0.9277, 0.1901, 0.8416, 0.3846, 0.6239, 0.4376, 0.6653, 0.3007, 0.9277, 0.1034, 0.7288, 0.3429, 0.5698, 0.3846, 0.6239, 0.1034, 0.7288, 0.3846, 0.6239, 0.1901, 0.8416, 0.04598, 0.5965, 0.3037, 0.4375, 0.3154, 0.5063, 0.04598, 0.5965, 0.3154, 0.5063, 0.3429, 0.5698, 0.04598, 0.5965, 0.3429, 0.5698, 0.1034, 0.7288, 0.02159, 0.4532, 0.3037, 0.4375, 0.04598, 0.5965, 0.0, 0.0157, 0.2821, 0.0, 0.3037, 0.4375, 0.0, 0.0157, 0.3037, 0.4375, 0.02159, 0.4532, 1.0, 1.0, 0.0, 0.0, 1.0, 0.0, 1.0, 1.0, 0.0, 1.0, 0.0, 0.0, 0.1643, 0.08481, 0.1485, 0.07531, 0.1485, 0.07531, 0.1643, 0.08481, 0.08521, 0.2344, 0.09878, 0.2495, 0.1146, 0.259, 0.1315, 0.2623, 0.1485, 0.259, 0.1643, 0.2495, 0.1778, 0.2344, 0.1883, 0.2147, 0.1948, 0.1918, 0.197, 0.1672, 0.1948, 0.1426, 0.1883, 0.1196, 0.1778, 0.09992, 0.1643, 0.08481, 0.1485, 0.07531, 0.1315, 0.07531, 0.1146, 0.07531, 0.09878, 0.08481, 0.08521, 0.09992, 0.0748, 0.1196, 0.06825, 0.1426, 0.06602, 0.1672, 0.06825, 0.1918, 0.0748, 0.2147, 0.08521, 0.2344, 0.09878, 0.2495, 0.09878, 0.2495, 0.08521, 0.2344, 0.06602, 0.1672, 0.06825, 0.1918, 0.06825, 0.1918, 0.06602, 0.1672, 0.1485, 0.259, 0.1643, 0.2495, 0.1643, 0.2495, 0.1485, 0.259, 0.0748, 0.2147, 0.08521, 0.2344, 0.08521, 0.2344, 0.0748, 0.2147, 0.1948, 0.1918, 0.197, 0.1672, 0.197, 0.1672, 0.1948, 0.1918, 0.1643, 0.2495, 0.1778, 0.2344, 0.1778, 0.2344, 0.1643, 0.2495, 0.1883, 0.1196, 0.1778, 0.09992, 0.1778, 0.09992, 0.1883, 0.1196, 0.09878, 0.2495, 0.1146, 0.259, 0.1146, 0.259, 0.09878, 0.2495, 0.1146, 0.07531, 0.09878, 0.08481, 0.09878, 0.08481, 0.1146, 0.07531, 0.197, 0.1672, 0.1948, 0.1426, 0.1948, 0.1426, 0.197, 0.1672, 0.08521, 0.09992, 0.0748, 0.1196, 0.0748, 0.1196, 0.08521, 0.09992, 0.1778, 0.2344, 0.1883, 0.2147, 0.1883, 0.2147, 0.1778, 0.2344, 0.1315, 0.07531, 0.1146, 0.07531, 0.1146, 0.07531, 0.1315, 0.07531, 0.09878, 0.08481, 0.08521, 0.09992, 0.08521, 0.09992, 0.09878, 0.08481, 0.1146, 0.259, 0.1315, 0.2623, 0.1315, 0.2623, 0.1146, 0.259, 0.1948, 0.1426, 0.1883, 0.1196, 0.1883, 0.1196, 0.1948, 0.1426, 0.1778, 0.09992, 0.1643, 0.08481, 0.1643, 0.08481, 0.1778, 0.09992, 0.06825, 0.1918, 0.0748, 0.2147, 0.0748, 0.2147, 0.06825, 0.1918, 0.0748, 0.1196, 0.06825, 0.1426, 0.06825, 0.1426, 0.0748, 0.1196, 0.1883, 0.2147, 0.1948, 0.1918, 0.1948, 0.1918, 0.1883, 0.2147, 0.1315, 0.2623, 0.1485, 0.259, 0.1485, 0.259, 0.1315, 0.2623, 0.1485, 0.07531, 0.1315, 0.07531, 0.1315, 0.07531, 0.1485, 0.07531, 0.06825, 0.1426, 0.06602, 0.1672, 0.06602, 0.1672, 0.06825, 0.1426])
me_shape_9_indexedfaceset_018.materials.append(mat_plastic_chip)
me_shape_9_indexedfaceset_018.materials.append(mat_plastic_glossy_black)
me_shape_9_indexedfaceset_018.materials.append(mat_metal_pins)
me_shape_9_indexedfaceset_018.update()

# ---- objects
ob_shape_9_indexedfaceset = bpy.data.objects.new('SHAPE_9_IndexedFaceSet', me_shape_9_indexedfaceset_018)

# ---- transforms, parenting, visibility, modifiers, constraints
ob_shape_9_indexedfaceset.location = (0.0, 0.0, 0.0)
ob_shape_9_indexedfaceset.rotation_euler = (1.571, 0.0, -0.0)
ob_shape_9_indexedfaceset.scale = (2.54, 2.54, 2.54)
_m = ob_shape_9_indexedfaceset.modifiers.new('Bevel', 'BEVEL')
_m.segments = 3
_m = ob_shape_9_indexedfaceset.modifiers.new('Auto Smooth', 'NODES')
_m.node_group = ng_auto_smooth
_gi = [s.identifier for s in ng_auto_smooth.interface.items_tree if s.item_type == 'SOCKET' and s.in_out == 'INPUT']
_m[_gi[1]] = 0.5236  # Angle

# ---- collection membership
col_collection.objects.link(ob_shape_9_indexedfaceset)

# ---- scene / render settings (as saved in the file)
scene.frame_start = 1; scene.frame_end = 250; scene.frame_set(1)
scene.render.engine = 'BLENDER_EEVEE_NEXT'
scene.cycles.sampling_pattern = 'TABULATED_SOBOL'
scene.cycles.use_light_tree = False
scene.eevee.ray_tracing_options.trace_max_roughness = 0.0
scene.view_settings.view_transform = 'Filmic'
bpy.context.view_layer.update()

# ---- added for rendering (the .blend has no active camera and no usable light): camera, sun
cam_auto = bpy.data.cameras.new('AutoCamera')
cam_auto.lens = 50.0
cam_auto.sensor_width = 36.0
cam_auto.clip_end = 1000.0
ob_auto_camera = bpy.data.objects.new('AutoCamera', cam_auto)
scene.collection.objects.link(ob_auto_camera)
ob_auto_camera.location = (10.9164, -13.0997, 10.6581)
ob_auto_camera.rotation_euler = (1.09748, -7.21219e-08, 0.694738)
scene.camera = ob_auto_camera
light_auto_sun = bpy.data.lights.new('AutoSun', 'SUN')
light_auto_sun.energy = 3.0
light_auto_sun.angle = 0.0523599
ob_auto_sun = bpy.data.objects.new('AutoSun', light_auto_sun)
scene.collection.objects.link(ob_auto_sun)
ob_auto_sun.rotation_euler = (0.872665, 0.174533, 0.523599)
bpy.context.view_layer.update()
